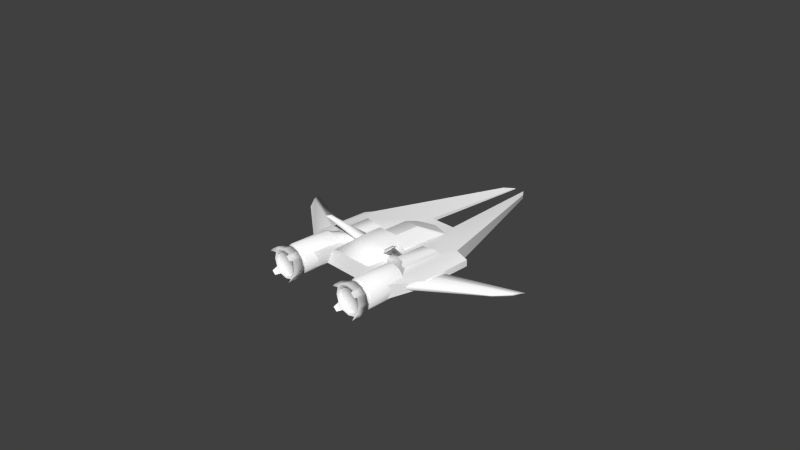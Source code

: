 # Source: fighter_psy_orig.blend  (saved by Blender 2.63.0; exported with 4.5.12 LTS)
import bpy
from mathutils import Matrix  # noqa: F401  (used for matrix-valued properties, if any)

bpy.ops.wm.read_factory_settings(use_empty=True)
scene = bpy.context.scene
scene.name = 'Scene'

# ---- collections
col_collection_1 = bpy.data.collections.new('Collection 1'); scene.collection.children.link(col_collection_1)

# ---- materials (node trees are filled in below, after node groups)
mat_fighter1 = bpy.data.materials.new('fighter1')
mat_fighter1.alpha_threshold = 0.0
mat_fighter1.use_transparent_shadow = False
mat_fighter1.diffuse_color = (1.0, 1.0, 1.0, 1.0)
mat_fighter1.specular_color = (0.0, 0.0, 0.0)
mat_fighter1.roughness = 0.5
mat_fighter1.specular_intensity = 1.0
mat_fighter1.line_color = (0.0, 0.0, 0.0, 1.0)

# ---- material node trees

# ---- world
world_world = bpy.data.worlds.new('World'); scene.world = world_world
world_world.color = (0.05088, 0.05088, 0.05088)
world_world.use_sun_shadow = False
world_world.sun_shadow_jitter_overblur = 0.0
world_world.cycles.sampling_method = 'MANUAL'
world_world.cycles.sample_map_resolution = 256

# ---- cameras
cam_camera = bpy.data.cameras.new('Camera')
cam_camera.clip_end = 100.0
cam_camera.lens = 35.0
cam_camera.sensor_width = 32.0
cam_camera.sensor_height = 18.0
cam_camera.ortho_scale = 7.314
cam_camera.dof.focus_distance = 0.0
cam_camera.dof.aperture_fstop = 128.0

# ---- meshes
me_ship = bpy.data.meshes.new('ship')
me_ship.from_pydata([(0.1381, -0.06548, 0.2506), (-0.001105, -0.3867, 0.08772), (0.3223, -0.3867, 0.08772), (-0.1052, 0.2437, 0.2067), (0.1119, 0.2437, 0.2067), (0.1119, 0.671, 0.2067), (-0.1052, 0.671, 0.2067), (-0.1314, -0.06548, 0.2506), (0.1483, 0.2437, 0.2479), (-0.1415, 0.2437, 0.2479), (-0.001105, -0.3547, 0.05087), (0.2822, -0.3547, 0.05087), (0.3365, 0.2437, 0.05697), (0.2822, 0.2437, 0.05504), (0.1119, 0.2437, 0.2067), (0.1483, 0.2437, 0.2479), (0.2822, 0.2437, 0.05504), (0.3365, 0.2437, 0.05697), (-0.3298, 0.2437, 0.05697), (-0.2755, 0.2437, 0.05504), (-0.2755, -0.3547, 0.05087), (-0.3155, -0.3867, 0.08772), (-0.1415, 0.2437, 0.2479), (-0.1052, 0.2437, 0.2067), (-0.2755, 0.2437, 0.05504), (-0.3298, 0.2437, 0.05697), (-0.2755, -0.3547, 0.009731), (-0.2755, 0.2437, 0.0139), (-0.001105, -0.3547, 0.009731), (0.2822, 0.2437, 0.0139), (0.2822, -0.3547, 0.009731), (-0.1213, 0.2762, 0.1882), (-0.1213, 0.6587, 0.1882), (-0.2594, 0.2762, 0.07363), (-0.2755, 0.2437, 0.05504), (-0.2594, 0.9754, 0.03308), (-0.2755, 1.062, 0.01449), (0.08878, 0.6968, 0.1937), (0.1119, 0.671, 0.2067), (0.2822, 1.062, 0.01449), (0.2365, 1.036, 0.0275), (-0.08204, 0.6968, 0.1937), (0.08878, 0.6968, 0.1937), (-0.2298, 1.036, 0.0275), (-0.001105, 1.123, 0.02339), (-0.001105, 1.149, 0.01038), (0.128, 0.6587, 0.1882), (0.1119, 0.2437, 0.2067), (0.128, 0.2762, 0.1882), (0.2661, 0.9754, 0.03308), (0.2661, 0.2762, 0.07363), (0.2822, 0.2437, 0.05504), (0.2269, 0.1212, 0.1585), (0.2206, -0.02178, 0.1583), (0.2517, 0.1212, 0.1247), (0.2495, -0.06776, 0.1314), (-0.2139, -0.02178, 0.1583), (-0.2202, 0.1212, 0.1585), (-0.2428, -0.06776, 0.1314), (-0.245, 0.1212, 0.1247), (-0.001105, 1.149, 0.01038), (-0.001105, 1.123, 0.02339), (0.6382, -0.1762, 0.4245), (0.6056, -0.1762, 0.4086), (0.5993, -0.2451, 0.4086), (0.636, -0.2673, 0.4244), (-0.6293, -0.2673, 0.4244), (-0.5848, -0.2451, 0.406), (-0.5911, -0.1762, 0.406), (-0.6315, -0.1762, 0.4245), (0.2269, 0.1212, 0.1585), (0.2206, -0.02178, 0.1583), (0.2517, 0.1212, 0.1247), (0.2495, -0.06776, 0.1314), (-0.2139, -0.02178, 0.1583), (-0.2202, 0.1212, 0.1585), (-0.2428, -0.06776, 0.1314), (-0.245, 0.1212, 0.1247), (-0.2594, 0.2762, 0.07363), (-0.1213, 0.2762, 0.1882), (-0.1213, 0.6587, 0.1882), (-0.2594, 0.9754, 0.03308), (-0.08204, 0.6968, 0.1937), (-0.001105, 1.123, 0.02339), (-0.2298, 1.036, 0.0275), (0.2661, 0.9754, 0.03308), (0.128, 0.6587, 0.1882), (0.128, 0.2762, 0.1882), (0.2661, 0.2762, 0.07363), (0.08878, 0.6968, 0.1937), (0.2365, 1.036, 0.0275), (-0.0009064, -0.05682, -0.1124), (0.3714, -0.05682, -0.1124), (0.4193, -0.4234, -0.1308), (-0.0009064, -0.4234, -0.1308), (0.07608, 2.909, -0.02476), (0.1868, 2.765, -0.04532), (0.8067, 0.7017, -0.1308), (0.1979, 1.27, -0.04605), (0.9762, 0.7039, -0.06472), (0.9805, -0.05618, -0.06472), (0.7409, -0.6337, -0.1308), (0.2512, 0.862, -0.06647), (0.4485, -0.6449, -0.1308), (-0.0009064, 1.27, 0.008191), (0.2372, 0.6514, 0.03915), (0.1979, 1.27, 0.008191), (0.8067, 0.7017, 0.0929), (0.1868, 2.765, 0.007464), (0.07608, 2.909, -0.0131), (0.9805, -0.05618, 0.02686), (0.8043, 0.6514, 0.0929), (0.7409, -0.6337, 0.0929), (0.6681, 0.5153, 0.07999), (0.4485, -0.6449, 0.0929), (0.3956, -0.4669, 0.0929), (0.3056, -0.4234, 0.0929), (0.1979, 1.27, 0.008191), (0.1979, 1.27, -0.04605), (-0.0009064, 1.27, -0.04605), (-0.0009064, 1.27, 0.008191), (-0.0009064, -0.4234, 0.0929), (-0.0009064, -0.4234, -0.1308), (0.4193, -0.4234, -0.1308), (0.3056, -0.4234, 0.0929), (0.1868, 2.765, 0.007464), (0.1868, 2.765, -0.04532), (0.07608, 2.909, -0.02476), (0.07608, 2.909, -0.0131), (0.8067, 0.7017, 0.0929), (0.8067, 0.7017, -0.1308), (0.07608, 2.909, -0.0131), (0.07608, 2.909, -0.02476), (0.1979, 1.27, -0.04605), (0.1979, 1.27, 0.008191), (0.9762, 0.7039, 0.02686), (0.9762, 0.7039, -0.06472), (0.8067, 0.7017, -0.1308), (0.8067, 0.7017, 0.0929), (0.9805, -0.05618, 0.02686), (0.9805, -0.05618, -0.06472), (0.9762, 0.7039, -0.06472), (0.9762, 0.7039, 0.02686), (0.7409, -0.6337, 0.0929), (0.7409, -0.6337, -0.1308), (0.4485, -0.6449, 0.0929), (0.4485, -0.6449, -0.1308), (0.7409, -0.6337, -0.1308), (0.7409, -0.6337, 0.0929), (0.3056, -0.4234, 0.0929), (0.4193, -0.4234, -0.1308), (0.4485, -0.6449, -0.1308), (0.4485, -0.6449, 0.0929), (-0.0009064, 1.27, -0.04605), (-0.0009064, 0.862, -0.06647), (-0.0009064, 0.8482, -0.1789), (0.1749, 0.8482, -0.1789), (0.2577, 0.275, -0.1782), (-0.0009064, 0.275, -0.1782), (-0.0009064, 0.8482, -0.1789), (-0.0009064, 0.862, -0.06647), (0.2512, 0.862, -0.06647), (0.1749, 0.8482, -0.1789), (-0.0009064, -0.4234, 0.0929), (0.2772, 0.02321, 0.06476), (0.9762, 0.7039, 0.02686), (0.6681, -0.1014, 0.08648), (0.6681, -0.5986, 0.0929), (0.3956, 0.5153, 0.05416), (0.3956, -0.1014, 0.07592), (0.6417, 0.4729, 0.1263), (0.4168, 0.4729, 0.1005), (0.4181, -0.03938, 0.1165), (0.6417, -0.1308, 0.1328), (0.6417, 0.4729, 0.1263), (0.6681, 0.5153, 0.07999), (0.3956, 0.5153, 0.05416), (0.4168, 0.4729, 0.1005), (-0.4211, -0.4234, -0.1308), (-0.3732, -0.05682, -0.1124), (-0.8086, 0.7017, -0.1308), (-0.1886, 2.765, -0.04532), (-0.0779, 2.909, -0.02476), (-0.1997, 1.27, -0.04605), (-0.9823, -0.05618, -0.06472), (-0.978, 0.7039, -0.06472), (-0.7427, -0.6337, -0.1308), (-0.2531, 0.862, -0.06647), (-0.4503, -0.6449, -0.1308), (-0.1997, 1.27, 0.008191), (-0.2391, 0.6514, 0.03915), (-0.0779, 2.909, -0.0131), (-0.1886, 2.765, 0.007464), (-0.8086, 0.7017, 0.0929), (-0.7427, -0.6337, 0.0929), (-0.8061, 0.6514, 0.0929), (-0.9823, -0.05618, 0.02686), (-0.6699, 0.5153, 0.07999), (-0.3074, -0.4234, 0.0929), (-0.3974, -0.4669, 0.0929), (-0.4503, -0.6449, 0.0929), (-0.1997, 1.27, -0.04605), (-0.1997, 1.27, 0.008191), (-0.4211, -0.4234, -0.1308), (-0.3074, -0.4234, 0.0929), (-0.0779, 2.909, -0.02476), (-0.1886, 2.765, -0.04532), (-0.1886, 2.765, 0.007464), (-0.0779, 2.909, -0.0131), (-0.8086, 0.7017, -0.1308), (-0.8086, 0.7017, 0.0929), (-0.1997, 1.27, -0.04605), (-0.0779, 2.909, -0.02476), (-0.0779, 2.909, -0.0131), (-0.1997, 1.27, 0.008191), (-0.8086, 0.7017, -0.1308), (-0.978, 0.7039, -0.06472), (-0.978, 0.7039, 0.02686), (-0.8086, 0.7017, 0.0929), (-0.978, 0.7039, -0.06472), (-0.9823, -0.05618, -0.06472), (-0.9823, -0.05618, 0.02686), (-0.978, 0.7039, 0.02686), (-0.7427, -0.6337, -0.1308), (-0.7427, -0.6337, 0.0929), (-0.7427, -0.6337, -0.1308), (-0.4503, -0.6449, -0.1308), (-0.4503, -0.6449, 0.0929), (-0.7427, -0.6337, 0.0929), (-0.4503, -0.6449, -0.1308), (-0.4211, -0.4234, -0.1308), (-0.3074, -0.4234, 0.0929), (-0.4503, -0.6449, 0.0929), (-0.2595, 0.275, -0.1782), (-0.1767, 0.8482, -0.1789), (-0.2531, 0.862, -0.06647), (-0.1767, 0.8482, -0.1789), (-0.279, 0.02321, 0.06476), (-0.978, 0.7039, 0.02686), (-0.6699, -0.5986, 0.0929), (-0.6699, -0.1014, 0.08648), (-0.3974, 0.5153, 0.05416), (-0.3974, -0.1014, 0.07592), (-0.4199, -0.03938, 0.1165), (-0.4187, 0.4729, 0.1005), (-0.6436, 0.4729, 0.1263), (-0.6436, -0.1308, 0.1328), (-0.3974, 0.5153, 0.05416), (-0.6699, 0.5153, 0.07999), (-0.6436, 0.4729, 0.1263), (-0.4187, 0.4729, 0.1005), (1.965, 0.6532, -0.02311), (1.885, 0.521, -0.03484), (0.8075, 0.02662, -0.06501), (0.8473, 0.2484, -0.03014), (1.722, 0.3241, -0.02796), (0.734, -0.3831, -0.04456), (0.8075, 0.02662, 0.02591), (1.885, 0.521, -0.00425), (1.965, 0.6532, -0.01598), (0.8473, 0.2484, -0.008955), (0.734, -0.3831, 0.005465), (1.722, 0.3241, -0.01113), (-0.8093, 0.02662, -0.06501), (-1.887, 0.521, -0.03484), (-1.966, 0.6532, -0.02311), (-0.8491, 0.2484, -0.03014), (-0.7358, -0.3831, -0.04456), (-1.724, 0.3241, -0.02796), (-1.966, 0.6532, -0.01598), (-1.887, 0.521, -0.00425), (-0.8093, 0.02662, 0.02591), (-0.8491, 0.2484, -0.008955), (-1.724, 0.3241, -0.01113), (-0.7358, -0.3831, 0.005465), (0.2852, 0.163, -0.107), (0.2853, 0.09788, -0.1212), (0.2853, 0.09788, -0.01494), (0.7188, -0.7647, -0.1985), (0.6149, -0.7647, -0.2263), (0.6149, -0.2288, -0.2263), (0.7188, -0.2288, -0.1985), (0.702, -0.9186, -0.1693), (0.6149, -0.9186, -0.01845), (0.6149, -0.9186, -0.1927), (0.2851, 0.2107, -0.06808), (0.7949, -0.7647, -0.1224), (0.7949, -0.2288, -0.1224), (0.7658, -0.9186, -0.1056), (0.2307, 0.2281, -0.01494), (0.8228, -0.7647, -0.01845), (0.8228, -0.2288, -0.01845), (0.7891, -0.9186, -0.01845), (0.2307, 0.2107, 0.03821), (0.7949, -0.7647, 0.08548), (0.7949, -0.2288, 0.08548), (0.7658, -0.9186, 0.06866), (0.2308, 0.163, 0.07711), (0.7188, -0.7647, 0.1616), (0.7188, -0.2288, 0.1616), (0.702, -0.9186, 0.1324), (0.2308, 0.09788, 0.09135), (0.6149, -0.7647, 0.1894), (0.6149, -0.2288, 0.1894), (0.6149, -0.9186, 0.1558), (0.2309, 0.03276, 0.07711), (0.511, -0.7647, 0.1616), (0.511, -0.2288, 0.1616), (0.5278, -0.9186, 0.1324), (0.231, -0.01491, 0.03821), (0.4349, -0.7647, 0.08548), (0.4349, -0.2288, 0.08548), (0.464, -0.9186, 0.06866), (0.231, -0.03236, -0.01494), (0.407, -0.7647, -0.01845), (0.407, -0.2288, -0.01845), (0.4407, -0.9186, -0.01845), (0.2854, -0.01491, -0.06808), (0.4349, -0.7647, -0.1224), (0.4349, -0.2288, -0.1224), (0.464, -0.9186, -0.1056), (0.2854, 0.03276, -0.107), (0.511, -0.7647, -0.1985), (0.511, -0.2288, -0.1985), (0.5278, -0.9186, -0.1693), (0.6149, -0.7647, -0.2263), (0.6149, -0.2288, -0.2263), (0.5592, -0.007268, -0.1582), (0.7188, -0.2288, -0.1985), (0.6149, -0.2288, -0.2263), (0.4959, -0.05729, -0.1798), (0.6056, 0.02935, -0.09915), (0.7949, -0.2288, -0.1224), (0.6225, 0.04275, -0.01845), (0.8228, -0.2288, -0.01845), (0.6056, 0.02935, 0.06226), (0.7949, -0.2288, 0.08548), (0.5592, -0.007268, 0.1213), (0.7188, -0.2288, 0.1616), (0.4959, -0.05729, 0.143), (0.6149, -0.2288, 0.1894), (0.4325, -0.1073, 0.1213), (0.511, -0.2288, 0.1616), (0.3862, -0.1439, 0.06226), (0.4349, -0.2288, 0.08548), (0.3148, -0.1573, -0.01845), (0.407, -0.2288, -0.01845), (0.3862, -0.1439, -0.09915), (0.4349, -0.2288, -0.1224), (0.4325, -0.1073, -0.1582), (0.511, -0.2288, -0.1985), (0.7188, -0.9561, -0.1985), (0.6149, -0.9561, -0.2263), (0.6149, -0.8308, -0.2263), (0.7188, -0.8308, -0.1985), (0.8063, -1.022, -0.1628), (0.7593, -1.022, -0.2099), (0.7593, -0.9368, -0.2099), (0.8063, -0.9368, -0.1628), (0.8228, -0.9561, -0.01845), (0.7949, -0.9561, -0.1224), (0.7949, -0.8308, -0.1224), (0.8228, -0.8308, -0.01845), (0.7949, -0.9561, 0.08548), (0.7949, -0.8308, 0.08548), (0.7593, -1.022, 0.173), (0.8063, -1.022, 0.1259), (0.8063, -0.9368, 0.1259), (0.7593, -0.9368, 0.173), (0.6149, -0.9561, 0.1894), (0.7188, -0.9561, 0.1616), (0.7188, -0.8308, 0.1616), (0.6149, -0.8308, 0.1894), (0.511, -0.9561, 0.1616), (0.511, -0.8308, 0.1616), (0.4235, -1.022, 0.1259), (0.4705, -1.022, 0.173), (0.4705, -0.9368, 0.173), (0.4235, -0.9368, 0.1259), (0.407, -0.9561, -0.01845), (0.4349, -0.9561, 0.08548), (0.4349, -0.8308, 0.08548), (0.407, -0.8308, -0.01845), (0.4349, -0.9561, -0.1224), (0.4349, -0.8308, -0.1224), (0.4705, -1.022, -0.2099), (0.4235, -1.022, -0.1628), (0.4235, -0.9368, -0.1628), (0.4705, -0.9368, -0.2099), (0.6149, -0.9561, -0.2263), (0.511, -0.9561, -0.1985), (0.511, -0.8308, -0.1985), (0.6149, -0.8308, -0.2263), (0.7046, -0.8308, -0.1738), (0.6149, -0.8308, -0.1978), (0.6149, -0.7647, -0.1978), (0.7046, -0.7647, -0.1738), (0.7702, -0.8308, -0.1081), (0.7702, -0.7647, -0.1081), (0.7943, -0.8308, -0.01845), (0.7943, -0.7647, -0.01845), (0.7702, -0.8308, 0.07124), (0.7702, -0.7647, 0.07124), (0.7046, -0.8308, 0.1369), (0.7046, -0.7647, 0.1369), (0.6149, -0.8308, 0.1609), (0.6149, -0.7647, 0.1609), (0.5252, -0.8308, 0.1369), (0.5252, -0.7647, 0.1369), (0.4596, -0.8308, 0.07124), (0.4596, -0.7647, 0.07124), (0.4355, -0.8308, -0.01845), (0.4355, -0.7647, -0.01845), (0.4596, -0.8308, -0.1081), (0.4596, -0.7647, -0.1081), (0.5252, -0.8308, -0.1738), (0.5252, -0.7647, -0.1738), (0.6149, -0.8308, -0.1978), (0.6149, -0.7647, -0.1978), (0.8063, -1.022, -0.1628), (0.7949, -0.9561, -0.1224), (0.7188, -0.9561, -0.1985), (0.7593, -1.022, -0.2099), (0.7593, -1.022, 0.173), (0.7188, -0.9561, 0.1616), (0.7949, -0.9561, 0.08548), (0.8063, -1.022, 0.1259), (0.4235, -1.022, 0.1259), (0.4349, -0.9561, 0.08548), (0.511, -0.9561, 0.1616), (0.4705, -1.022, 0.173), (0.4705, -1.022, -0.2099), (0.511, -0.9561, -0.1985), (0.4349, -0.9561, -0.1224), (0.4235, -1.022, -0.1628), (0.6149, -0.9561, -0.1927), (0.6149, -0.9561, -0.2263), (0.702, -0.9561, -0.1693), (0.7658, -0.9561, -0.1056), (0.8228, -0.9561, -0.01845), (0.7891, -0.9561, -0.01845), (0.7658, -0.9561, 0.06866), (0.702, -0.9561, 0.1324), (0.6149, -0.9561, 0.1894), (0.6149, -0.9561, 0.1558), (0.5278, -0.9561, 0.1324), (0.464, -0.9561, 0.06866), (0.407, -0.9561, -0.01845), (0.4407, -0.9561, -0.01845), (0.464, -0.9561, -0.1056), (0.5278, -0.9561, -0.1693), (-0.2871, 0.09788, -0.01494), (-0.2871, 0.09788, -0.1212), (-0.287, 0.163, -0.107), (-0.6167, -0.2288, -0.2263), (-0.6167, -0.7647, -0.2263), (-0.7206, -0.7647, -0.1985), (-0.7206, -0.2288, -0.1985), (-0.6167, -0.9186, -0.1927), (-0.6167, -0.9186, -0.01845), (-0.7038, -0.9186, -0.1693), (-0.2869, 0.2107, -0.06808), (-0.7967, -0.7647, -0.1224), (-0.7967, -0.2288, -0.1224), (-0.7676, -0.9186, -0.1056), (-0.2325, 0.2281, -0.01494), (-0.8246, -0.7647, -0.01845), (-0.8246, -0.2288, -0.01845), (-0.7909, -0.9186, -0.01845), (-0.2325, 0.2107, 0.03821), (-0.7967, -0.7647, 0.08548), (-0.7967, -0.2288, 0.08548), (-0.7676, -0.9186, 0.06866), (-0.2326, 0.163, 0.07711), (-0.7206, -0.7647, 0.1616), (-0.7206, -0.2288, 0.1616), (-0.7038, -0.9186, 0.1324), (-0.2327, 0.09788, 0.09135), (-0.6167, -0.7647, 0.1894), (-0.6167, -0.2288, 0.1894), (-0.6167, -0.9186, 0.1558), (-0.2327, 0.03276, 0.07711), (-0.5128, -0.7647, 0.1616), (-0.5128, -0.2288, 0.1616), (-0.5296, -0.9186, 0.1324), (-0.2328, -0.01491, 0.03821), (-0.4367, -0.7647, 0.08548), (-0.4367, -0.2288, 0.08548), (-0.4658, -0.9186, 0.06866), (-0.2328, -0.03236, -0.01494), (-0.4089, -0.7647, -0.01845), (-0.4089, -0.2288, -0.01845), (-0.4425, -0.9186, -0.01845), (-0.2872, -0.01491, -0.06808), (-0.4367, -0.7647, -0.1224), (-0.4367, -0.2288, -0.1224), (-0.4658, -0.9186, -0.1056), (-0.2872, 0.03276, -0.107), (-0.5128, -0.7647, -0.1985), (-0.5128, -0.2288, -0.1985), (-0.5296, -0.9186, -0.1693), (-0.6167, -0.7647, -0.2263), (-0.6167, -0.2288, -0.2263), (-0.6167, -0.2288, -0.2263), (-0.7206, -0.2288, -0.1985), (-0.561, -0.007268, -0.1582), (-0.4977, -0.05729, -0.1798), (-0.7967, -0.2288, -0.1224), (-0.6074, 0.02935, -0.09915), (-0.8246, -0.2288, -0.01845), (-0.6244, 0.04275, -0.01845), (-0.7967, -0.2288, 0.08548), (-0.6074, 0.02935, 0.06226), (-0.7206, -0.2288, 0.1616), (-0.561, -0.007268, 0.1213), (-0.6167, -0.2288, 0.1894), (-0.4977, -0.05729, 0.143), (-0.5128, -0.2288, 0.1616), (-0.4344, -0.1073, 0.1213), (-0.4367, -0.2288, 0.08548), (-0.388, -0.1439, 0.06226), (-0.4089, -0.2288, -0.01845), (-0.3166, -0.1573, -0.01845), (-0.4367, -0.2288, -0.1224), (-0.388, -0.1439, -0.09915), (-0.5128, -0.2288, -0.1985), (-0.4344, -0.1073, -0.1582), (-0.6167, -0.8308, -0.2263), (-0.6167, -0.9561, -0.2263), (-0.7206, -0.9561, -0.1985), (-0.7206, -0.8308, -0.1985), (-0.7611, -0.9368, -0.2099), (-0.7611, -1.022, -0.2099), (-0.8082, -1.022, -0.1628), (-0.8082, -0.9368, -0.1628), (-0.7967, -0.8308, -0.1224), (-0.7967, -0.9561, -0.1224), (-0.8246, -0.9561, -0.01845), (-0.8246, -0.8308, -0.01845), (-0.7967, -0.9561, 0.08548), (-0.7967, -0.8308, 0.08548), (-0.8082, -0.9368, 0.1259), (-0.8082, -1.022, 0.1259), (-0.7611, -1.022, 0.173), (-0.7611, -0.9368, 0.173), (-0.7206, -0.8308, 0.1616), (-0.7206, -0.9561, 0.1616), (-0.6167, -0.9561, 0.1894), (-0.6167, -0.8308, 0.1894), (-0.5128, -0.9561, 0.1616), (-0.5128, -0.8308, 0.1616), (-0.4723, -0.9368, 0.173), (-0.4723, -1.022, 0.173), (-0.4253, -1.022, 0.1259), (-0.4253, -0.9368, 0.1259), (-0.4367, -0.8308, 0.08548), (-0.4367, -0.9561, 0.08548), (-0.4089, -0.9561, -0.01845), (-0.4089, -0.8308, -0.01845), (-0.4367, -0.9561, -0.1224), (-0.4367, -0.8308, -0.1224), (-0.4253, -0.9368, -0.1628), (-0.4253, -1.022, -0.1628), (-0.4723, -1.022, -0.2099), (-0.4723, -0.9368, -0.2099), (-0.5128, -0.8308, -0.1985), (-0.5128, -0.9561, -0.1985), (-0.6167, -0.9561, -0.2263), (-0.6167, -0.8308, -0.2263), (-0.6167, -0.7647, -0.1978), (-0.6167, -0.8308, -0.1978), (-0.7064, -0.8308, -0.1738), (-0.7064, -0.7647, -0.1738), (-0.7721, -0.8308, -0.1081), (-0.7721, -0.7647, -0.1081), (-0.7961, -0.8308, -0.01845), (-0.7961, -0.7647, -0.01845), (-0.7721, -0.8308, 0.07124), (-0.7721, -0.7647, 0.07124), (-0.7064, -0.8308, 0.1369), (-0.7064, -0.7647, 0.1369), (-0.6167, -0.8308, 0.1609), (-0.6167, -0.7647, 0.1609), (-0.527, -0.8308, 0.1369), (-0.527, -0.7647, 0.1369), (-0.4614, -0.8308, 0.07124), (-0.4614, -0.7647, 0.07124), (-0.4373, -0.8308, -0.01845), (-0.4373, -0.7647, -0.01845), (-0.4614, -0.8308, -0.1081), (-0.4614, -0.7647, -0.1081), (-0.527, -0.8308, -0.1738), (-0.527, -0.7647, -0.1738), (-0.6167, -0.8308, -0.1978), (-0.6167, -0.7647, -0.1978), (-0.7206, -0.9561, -0.1985), (-0.7967, -0.9561, -0.1224), (-0.8082, -1.022, -0.1628), (-0.7611, -1.022, -0.2099), (-0.7967, -0.9561, 0.08548), (-0.7206, -0.9561, 0.1616), (-0.7611, -1.022, 0.173), (-0.8082, -1.022, 0.1259), (-0.5128, -0.9561, 0.1616), (-0.4367, -0.9561, 0.08548), (-0.4253, -1.022, 0.1259), (-0.4723, -1.022, 0.173), (-0.4367, -0.9561, -0.1224), (-0.5128, -0.9561, -0.1985), (-0.4723, -1.022, -0.2099), (-0.4253, -1.022, -0.1628), (-0.6167, -0.9561, -0.2263), (-0.6167, -0.9561, -0.1927), (-0.7038, -0.9561, -0.1693), (-0.7676, -0.9561, -0.1056), (-0.8246, -0.9561, -0.01845), (-0.7909, -0.9561, -0.01845), (-0.7676, -0.9561, 0.06866), (-0.7038, -0.9561, 0.1324), (-0.6167, -0.9561, 0.1894), (-0.6167, -0.9561, 0.1558), (-0.5296, -0.9561, 0.1324), (-0.4658, -0.9561, 0.06866), (-0.4089, -0.9561, -0.01845), (-0.4425, -0.9561, -0.01845), (-0.4658, -0.9561, -0.1056), (-0.5296, -0.9561, -0.1693)], [], [(0, 1, 2), (3, 4, 5), (6, 3, 5), (7, 0, 8), (9, 7, 8), (1, 10, 11), (2, 1, 11), (12, 13, 14), (15, 12, 14), (2, 11, 16), (17, 2, 16), (18, 19, 20), (21, 18, 20), (22, 23, 24), (25, 22, 24), (15, 14, 23), (22, 15, 23), (26, 20, 19), (27, 26, 19), (28, 10, 20), (26, 28, 20), (29, 16, 11), (30, 29, 11), (31, 3, 6), (32, 31, 6), (33, 34, 3), (31, 33, 3), (35, 36, 34), (33, 35, 34), (32, 6, 36), (35, 32, 36), (37, 38, 39), (40, 37, 39), (41, 6, 5), (42, 41, 5), (43, 36, 6), (41, 43, 6), (44, 45, 36), (43, 44, 36), (46, 38, 47), (48, 46, 47), (49, 39, 38), (46, 49, 38), (50, 51, 39), (49, 50, 39), (48, 47, 51), (50, 48, 51), (8, 0, 52), (52, 0, 53), (54, 17, 8), (52, 54, 8), (55, 2, 17), (54, 55, 17), (53, 0, 2), (55, 53, 2), (56, 7, 9), (57, 56, 9), (58, 21, 7), (56, 58, 7), (59, 18, 21), (58, 59, 21), (57, 9, 18), (59, 57, 18), (7, 21, 1), (0, 7, 1), (21, 20, 10), (1, 21, 10), (30, 11, 10), (28, 30, 10), (40, 39, 60), (61, 40, 60), (62, 63, 64), (65, 62, 64), (66, 67, 68), (69, 66, 68), (63, 70, 71), (64, 63, 71), (62, 72, 70), (63, 62, 70), (65, 73, 72), (62, 65, 72), (64, 71, 73), (65, 64, 73), (67, 74, 75), (68, 67, 75), (66, 76, 74), (67, 66, 74), (69, 77, 76), (66, 69, 76), (68, 75, 77), (69, 68, 77), (78, 79, 80), (81, 78, 80), (82, 83, 84), (85, 86, 87), (88, 85, 87), (89, 90, 83), (82, 89, 83), (91, 92, 93), (94, 91, 93), (95, 96, 97), (98, 95, 97), (97, 99, 100), (101, 97, 100), (97, 102, 98), (93, 101, 103), (104, 105, 106), (107, 108, 109), (106, 107, 109), (110, 111, 112), (107, 113, 111), (114, 115, 116), (117, 118, 119), (120, 117, 119), (121, 122, 123), (124, 121, 123), (125, 126, 127), (128, 125, 127), (129, 130, 126), (125, 129, 126), (131, 132, 133), (134, 131, 133), (135, 136, 137), (138, 135, 137), (139, 140, 141), (142, 139, 141), (143, 144, 140), (139, 143, 140), (145, 146, 147), (148, 145, 147), (149, 150, 151), (152, 149, 151), (153, 98, 102), (154, 153, 102), (101, 92, 102), (97, 101, 102), (155, 156, 157), (158, 155, 157), (101, 93, 92), (156, 102, 92), (157, 156, 92), (159, 160, 161), (162, 159, 161), (157, 92, 91), (158, 157, 91), (163, 164, 105), (104, 163, 105), (165, 107, 111), (110, 165, 111), (112, 166, 167), (106, 168, 113), (107, 106, 113), (114, 112, 167), (166, 169, 115), (167, 166, 115), (114, 167, 115), (106, 105, 168), (169, 164, 116), (115, 169, 116), (163, 116, 164), (111, 113, 166), (112, 111, 166), (170, 171, 172), (173, 170, 172), (168, 105, 164), (169, 168, 164), (171, 168, 169), (172, 171, 169), (174, 175, 176), (177, 174, 176), (173, 166, 113), (170, 173, 113), (172, 169, 166), (178, 179, 91), (178, 91, 94), (180, 181, 182), (180, 182, 183), (184, 185, 180), (184, 180, 186), (183, 187, 180), (188, 186, 178), (189, 190, 104), (191, 192, 193), (191, 193, 189), (194, 195, 196), (195, 197, 193), (198, 199, 200), (119, 201, 202), (119, 202, 120), (203, 122, 121), (203, 121, 204), (205, 206, 207), (205, 207, 208), (206, 209, 210), (206, 210, 207), (211, 212, 213), (211, 213, 214), (215, 216, 217), (215, 217, 218), (219, 220, 221), (219, 221, 222), (220, 223, 224), (220, 224, 221), (225, 226, 227), (225, 227, 228), (229, 230, 231), (229, 231, 232), (187, 183, 153), (187, 153, 154), (187, 179, 186), (187, 186, 180), (233, 234, 155), (233, 155, 158), (179, 178, 186), (179, 187, 234), (179, 234, 233), (235, 160, 159), (235, 159, 236), (91, 179, 233), (91, 233, 158), (190, 237, 163), (190, 163, 104), (195, 193, 238), (195, 238, 196), (239, 240, 194), (197, 241, 189), (197, 189, 193), (239, 194, 200), (199, 242, 240), (199, 240, 239), (199, 239, 200), (241, 190, 189), (198, 237, 242), (198, 242, 199), (237, 198, 163), (240, 197, 195), (240, 195, 194), (243, 244, 245), (243, 245, 246), (237, 190, 241), (237, 241, 242), (242, 241, 244), (242, 244, 243), (247, 248, 249), (247, 249, 250), (197, 240, 246), (197, 246, 245), (240, 242, 243), (251, 252, 253), (254, 251, 253), (252, 255, 256), (253, 252, 256), (257, 258, 259), (260, 257, 259), (261, 262, 258), (257, 261, 258), (258, 252, 251), (259, 258, 251), (259, 251, 254), (260, 259, 254), (262, 255, 252), (258, 262, 252), (261, 256, 255), (262, 261, 255), (263, 264, 265), (263, 265, 266), (267, 268, 264), (267, 264, 263), (269, 270, 271), (269, 271, 272), (270, 273, 274), (270, 274, 271), (265, 264, 270), (265, 270, 269), (266, 265, 269), (266, 269, 272), (264, 268, 273), (264, 273, 270), (268, 267, 274), (268, 274, 273), (275, 276, 277), (278, 279, 280), (281, 278, 280), (282, 283, 284), (285, 275, 277), (286, 278, 281), (287, 286, 281), (288, 283, 282), (289, 285, 277), (290, 286, 287), (291, 290, 287), (292, 283, 288), (293, 289, 277), (294, 290, 291), (295, 294, 291), (296, 283, 292), (297, 293, 277), (298, 294, 295), (299, 298, 295), (300, 283, 296), (301, 297, 277), (302, 298, 299), (303, 302, 299), (304, 283, 300), (305, 301, 277), (306, 302, 303), (307, 306, 303), (308, 283, 304), (309, 305, 277), (310, 306, 307), (311, 310, 307), (312, 283, 308), (313, 309, 277), (314, 310, 311), (315, 314, 311), (316, 283, 312), (317, 313, 277), (318, 314, 315), (319, 318, 315), (320, 283, 316), (321, 317, 277), (322, 318, 319), (323, 322, 319), (324, 283, 320), (276, 321, 277), (325, 322, 323), (326, 325, 323), (284, 283, 324), (327, 328, 329), (330, 327, 329), (331, 332, 328), (327, 331, 328), (333, 334, 332), (331, 333, 332), (335, 336, 334), (333, 335, 334), (337, 338, 336), (335, 337, 336), (339, 340, 338), (337, 339, 338), (341, 342, 340), (339, 341, 340), (343, 344, 342), (341, 343, 342), (345, 346, 344), (343, 345, 344), (347, 348, 346), (345, 347, 346), (349, 350, 348), (347, 349, 348), (330, 329, 350), (349, 330, 350), (275, 327, 330), (276, 275, 330), (285, 331, 327), (275, 285, 327), (289, 333, 331), (285, 289, 331), (293, 335, 333), (289, 293, 333), (297, 337, 335), (293, 297, 335), (301, 339, 337), (297, 301, 337), (305, 341, 339), (301, 305, 339), (309, 343, 341), (305, 309, 341), (313, 345, 343), (309, 313, 343), (317, 347, 345), (313, 317, 345), (321, 349, 347), (317, 321, 347), (276, 330, 349), (321, 276, 349), (351, 352, 353), (354, 351, 353), (355, 356, 357), (358, 355, 357), (359, 360, 361), (362, 359, 361), (363, 359, 362), (364, 363, 362), (365, 366, 367), (368, 365, 367), (369, 370, 371), (372, 369, 371), (373, 369, 372), (374, 373, 372), (375, 376, 377), (378, 375, 377), (379, 380, 381), (382, 379, 381), (383, 379, 382), (384, 383, 382), (385, 386, 387), (388, 385, 387), (389, 390, 391), (392, 389, 391), (393, 394, 395), (396, 393, 395), (397, 393, 396), (398, 397, 396), (399, 397, 398), (400, 399, 398), (401, 399, 400), (402, 401, 400), (403, 401, 402), (404, 403, 402), (405, 403, 404), (406, 405, 404), (407, 405, 406), (408, 407, 406), (409, 407, 408), (410, 409, 408), (411, 409, 410), (412, 411, 410), (413, 411, 412), (414, 413, 412), (415, 413, 414), (416, 415, 414), (417, 415, 416), (418, 417, 416), (393, 354, 353), (394, 393, 353), (395, 279, 278), (396, 395, 278), (397, 361, 354), (393, 397, 354), (396, 278, 286), (398, 396, 286), (399, 362, 361), (397, 399, 361), (398, 286, 290), (400, 398, 290), (401, 364, 362), (399, 401, 362), (400, 290, 294), (402, 400, 294), (403, 371, 364), (401, 403, 364), (402, 294, 298), (404, 402, 298), (405, 372, 371), (403, 405, 371), (404, 298, 302), (406, 404, 302), (407, 374, 372), (405, 407, 372), (406, 302, 306), (408, 406, 306), (409, 381, 374), (407, 409, 374), (408, 306, 310), (410, 408, 310), (411, 382, 381), (409, 411, 381), (410, 310, 314), (412, 410, 314), (413, 384, 382), (411, 413, 382), (412, 314, 318), (414, 412, 318), (415, 391, 384), (413, 415, 384), (414, 318, 322), (416, 414, 322), (417, 392, 391), (415, 417, 391), (416, 322, 325), (418, 416, 325), (356, 351, 354), (357, 356, 354), (419, 420, 421), (422, 419, 421), (358, 361, 360), (355, 358, 360), (357, 354, 361), (358, 357, 361), (366, 363, 364), (367, 366, 364), (423, 424, 425), (426, 423, 425), (368, 371, 370), (365, 368, 370), (367, 364, 371), (368, 367, 371), (376, 373, 374), (377, 376, 374), (427, 428, 429), (430, 427, 429), (378, 381, 380), (375, 378, 380), (377, 374, 381), (378, 377, 381), (386, 383, 384), (387, 386, 384), (431, 432, 433), (434, 431, 433), (388, 391, 390), (385, 388, 390), (387, 384, 391), (388, 387, 391), (435, 436, 421), (437, 435, 421), (437, 421, 420), (438, 437, 420), (438, 420, 439), (440, 438, 439), (440, 439, 425), (441, 440, 425), (441, 425, 424), (442, 441, 424), (442, 424, 443), (444, 442, 443), (444, 443, 429), (445, 444, 429), (445, 429, 428), (446, 445, 428), (446, 428, 447), (448, 446, 447), (448, 447, 433), (449, 448, 433), (449, 433, 432), (450, 449, 432), (450, 432, 436), (435, 450, 436), (284, 435, 437), (282, 284, 437), (282, 437, 438), (288, 282, 438), (288, 438, 440), (292, 288, 440), (292, 440, 441), (296, 292, 441), (296, 441, 442), (300, 296, 442), (300, 442, 444), (304, 300, 444), (304, 444, 445), (308, 304, 445), (308, 445, 446), (312, 308, 446), (312, 446, 448), (316, 312, 448), (316, 448, 449), (320, 316, 449), (320, 449, 450), (324, 320, 450), (324, 450, 435), (284, 324, 435), (451, 452, 453), (454, 455, 456), (454, 456, 457), (458, 459, 460), (451, 453, 461), (457, 456, 462), (457, 462, 463), (460, 459, 464), (451, 461, 465), (463, 462, 466), (463, 466, 467), (464, 459, 468), (451, 465, 469), (467, 466, 470), (467, 470, 471), (468, 459, 472), (451, 469, 473), (471, 470, 474), (471, 474, 475), (472, 459, 476), (451, 473, 477), (475, 474, 478), (475, 478, 479), (476, 459, 480), (451, 477, 481), (479, 478, 482), (479, 482, 483), (480, 459, 484), (451, 481, 485), (483, 482, 486), (483, 486, 487), (484, 459, 488), (451, 485, 489), (487, 486, 490), (487, 490, 491), (488, 459, 492), (451, 489, 493), (491, 490, 494), (491, 494, 495), (492, 459, 496), (451, 493, 497), (495, 494, 498), (495, 498, 499), (496, 459, 500), (451, 497, 452), (499, 498, 501), (499, 501, 502), (500, 459, 458), (503, 504, 505), (503, 505, 506), (504, 507, 508), (504, 508, 505), (507, 509, 510), (507, 510, 508), (509, 511, 512), (509, 512, 510), (511, 513, 514), (511, 514, 512), (513, 515, 516), (513, 516, 514), (515, 517, 518), (515, 518, 516), (517, 519, 520), (517, 520, 518), (519, 521, 522), (519, 522, 520), (521, 523, 524), (521, 524, 522), (523, 525, 526), (523, 526, 524), (525, 503, 506), (525, 506, 526), (506, 505, 453), (506, 453, 452), (505, 508, 461), (505, 461, 453), (508, 510, 465), (508, 465, 461), (510, 512, 469), (510, 469, 465), (512, 514, 473), (512, 473, 469), (514, 516, 477), (514, 477, 473), (516, 518, 481), (516, 481, 477), (518, 520, 485), (518, 485, 481), (520, 522, 489), (520, 489, 485), (522, 524, 493), (522, 493, 489), (524, 526, 497), (524, 497, 493), (526, 506, 452), (526, 452, 497), (527, 528, 529), (527, 529, 530), (531, 532, 533), (531, 533, 534), (535, 536, 537), (535, 537, 538), (538, 537, 539), (538, 539, 540), (541, 542, 543), (541, 543, 544), (545, 546, 547), (545, 547, 548), (548, 547, 549), (548, 549, 550), (551, 552, 553), (551, 553, 554), (555, 556, 557), (555, 557, 558), (558, 557, 559), (558, 559, 560), (561, 562, 563), (561, 563, 564), (565, 566, 567), (565, 567, 568), (569, 570, 571), (569, 571, 572), (572, 571, 573), (572, 573, 574), (574, 573, 575), (574, 575, 576), (576, 575, 577), (576, 577, 578), (578, 577, 579), (578, 579, 580), (580, 579, 581), (580, 581, 582), (582, 581, 583), (582, 583, 584), (584, 583, 585), (584, 585, 586), (586, 585, 587), (586, 587, 588), (588, 587, 589), (588, 589, 590), (590, 589, 591), (590, 591, 592), (592, 591, 593), (592, 593, 594), (527, 530, 571), (527, 571, 570), (456, 455, 569), (456, 569, 572), (530, 535, 573), (530, 573, 571), (462, 456, 572), (462, 572, 574), (535, 538, 575), (535, 575, 573), (466, 462, 574), (466, 574, 576), (538, 540, 577), (538, 577, 575), (470, 466, 576), (470, 576, 578), (540, 545, 579), (540, 579, 577), (474, 470, 578), (474, 578, 580), (545, 548, 581), (545, 581, 579), (478, 474, 580), (478, 580, 582), (548, 550, 583), (548, 583, 581), (482, 478, 582), (482, 582, 584), (550, 555, 585), (550, 585, 583), (486, 482, 584), (486, 584, 586), (555, 558, 587), (555, 587, 585), (490, 486, 586), (490, 586, 588), (558, 560, 589), (558, 589, 587), (494, 490, 588), (494, 588, 590), (560, 565, 591), (560, 591, 589), (498, 494, 590), (498, 590, 592), (565, 568, 593), (565, 593, 591), (501, 498, 592), (501, 592, 594), (530, 529, 532), (530, 532, 531), (595, 596, 597), (595, 597, 598), (536, 535, 534), (536, 534, 533), (535, 530, 531), (535, 531, 534), (540, 539, 542), (540, 542, 541), (599, 600, 601), (599, 601, 602), (546, 545, 544), (546, 544, 543), (545, 540, 541), (545, 541, 544), (550, 549, 552), (550, 552, 551), (603, 604, 605), (603, 605, 606), (556, 555, 554), (556, 554, 553), (555, 550, 551), (555, 551, 554), (560, 559, 562), (560, 562, 561), (607, 608, 609), (607, 609, 610), (566, 565, 564), (566, 564, 563), (565, 560, 561), (565, 561, 564), (595, 611, 612), (595, 612, 613), (596, 595, 613), (596, 613, 614), (615, 596, 614), (615, 614, 616), (599, 615, 616), (599, 616, 617), (600, 599, 617), (600, 617, 618), (619, 600, 618), (619, 618, 620), (603, 619, 620), (603, 620, 621), (604, 603, 621), (604, 621, 622), (623, 604, 622), (623, 622, 624), (607, 623, 624), (607, 624, 625), (608, 607, 625), (608, 625, 626), (611, 608, 626), (611, 626, 612), (613, 612, 458), (613, 458, 460), (614, 613, 460), (614, 460, 464), (616, 614, 464), (616, 464, 468), (617, 616, 468), (617, 468, 472), (618, 617, 472), (618, 472, 476), (620, 618, 476), (620, 476, 480), (621, 620, 480), (621, 480, 484), (622, 621, 484), (622, 484, 488), (624, 622, 488), (624, 488, 492), (625, 624, 492), (625, 492, 496), (626, 625, 496), (626, 496, 500), (612, 626, 500), (612, 500, 458)])
me_ship.polygons.foreach_set('use_smooth', [True] * 824)
_uv = me_ship.uv_layers.new(name='UVMap')
_uv.uv.foreach_set('vector', [0.8975, 0.9385, 0.9832, 0.9014, 0.9832, 0.9877, 0.9862, 0.7127, 0.9862, 0.8004, 0.8137, 0.8004, 0.8137, 0.7127, 0.9862, 0.7127, 0.8137, 0.8004, 0.8975, 0.8666, 0.8975, 0.9385, 0.8149, 0.9413, 0.8149, 0.8639, 0.8975, 0.8666, 0.8149, 0.9413, 0.9832, 0.9014, 0.9747, 0.9014, 0.9747, 0.977, 0.9832, 0.9877, 0.9832, 0.9014, 0.9747, 0.977, 0.7635, 0.8118, 0.763, 0.8266, 0.8043, 0.873, 0.8149, 0.8639, 0.7635, 0.8118, 0.8043, 0.873, 0.9832, 0.9877, 0.9747, 0.977, 0.8149, 0.977, 0.8149, 0.9915, 0.9832, 0.9877, 0.8149, 0.977, 0.8149, 0.8136, 0.8149, 0.8281, 0.9747, 0.8281, 0.9832, 0.8174, 0.8149, 0.8136, 0.9747, 0.8281, 0.8149, 0.9413, 0.8043, 0.9322, 0.763, 0.9785, 0.7635, 0.9933, 0.8149, 0.9413, 0.763, 0.9785, 0.8149, 0.8639, 0.8043, 0.873, 0.8043, 0.9322, 0.8149, 0.9413, 0.8149, 0.8639, 0.8043, 0.9322, 0.9747, 0.8281, 0.9747, 0.8281, 0.8149, 0.8281, 0.8149, 0.8281, 0.9747, 0.8281, 0.8149, 0.8281, 0.9747, 0.9014, 0.9747, 0.9014, 0.9747, 0.8281, 0.9747, 0.8281, 0.9747, 0.9014, 0.9747, 0.8281, 0.8149, 0.977, 0.8149, 0.977, 0.9747, 0.977, 0.9747, 0.977, 0.8149, 0.977, 0.9747, 0.977, 0.9731, 0.7062, 0.9862, 0.7127, 0.8137, 0.7127, 0.8187, 0.7062, 0.9731, 0.7062, 0.8137, 0.7127, 0.9731, 0.6505, 0.9862, 0.644, 0.9862, 0.7127, 0.9731, 0.7062, 0.9731, 0.6505, 0.9862, 0.7127, 0.6908, 0.6505, 0.6561, 0.644, 0.9862, 0.644, 0.9731, 0.6505, 0.6908, 0.6505, 0.9862, 0.644, 0.8187, 0.7062, 0.8137, 0.7127, 0.6561, 0.644, 0.6908, 0.6505, 0.8187, 0.7062, 0.6561, 0.644, 0.8033, 0.7221, 0.8137, 0.7127, 0.6561, 0.644, 0.6665, 0.6625, 0.8033, 0.7221, 0.6561, 0.644, 0.8033, 0.7221, 0.8137, 0.7127, 0.8137, 0.8004, 0.8033, 0.791, 0.8033, 0.7221, 0.8137, 0.8004, 0.6665, 0.6625, 0.6561, 0.644, 0.8137, 0.7127, 0.8033, 0.7221, 0.6665, 0.6625, 0.8137, 0.7127, 0.6312, 0.7548, 0.6207, 0.7548, 0.6561, 0.644, 0.6665, 0.6625, 0.6312, 0.7548, 0.6561, 0.644, 0.8187, 0.7062, 0.8137, 0.7127, 0.9862, 0.7127, 0.9731, 0.7062, 0.8187, 0.7062, 0.9862, 0.7127, 0.6908, 0.6505, 0.6561, 0.644, 0.8137, 0.7127, 0.8187, 0.7062, 0.6908, 0.6505, 0.8137, 0.7127, 0.9731, 0.6505, 0.9862, 0.644, 0.6561, 0.644, 0.6908, 0.6505, 0.9731, 0.6505, 0.6561, 0.644, 0.9731, 0.7062, 0.9862, 0.7127, 0.9862, 0.644, 0.9731, 0.6505, 0.9731, 0.7062, 0.9862, 0.644, 0.8149, 0.9413, 0.8975, 0.9385, 0.8476, 0.9623, 0.8476, 0.9623, 0.8975, 0.9385, 0.8858, 0.9606, 0.8476, 0.9689, 0.8149, 0.9915, 0.8149, 0.9413, 0.8476, 0.9623, 0.8476, 0.9689, 0.8149, 0.9413, 0.8981, 0.9683, 0.9832, 0.9877, 0.8149, 0.9915, 0.8476, 0.9689, 0.8981, 0.9683, 0.8149, 0.9915, 0.8858, 0.9606, 0.8975, 0.9385, 0.9832, 0.9877, 0.8981, 0.9683, 0.8858, 0.9606, 0.9832, 0.9877, 0.8858, 0.8446, 0.8975, 0.8666, 0.8149, 0.8639, 0.8476, 0.8429, 0.8858, 0.8446, 0.8149, 0.8639, 0.8981, 0.8369, 0.9832, 0.8174, 0.8975, 0.8666, 0.8858, 0.8446, 0.8981, 0.8369, 0.8975, 0.8666, 0.8476, 0.8363, 0.8149, 0.8136, 0.9832, 0.8174, 0.8981, 0.8369, 0.8476, 0.8363, 0.9832, 0.8174, 0.8476, 0.8429, 0.8149, 0.8639, 0.8149, 0.8136, 0.8476, 0.8363, 0.8476, 0.8429, 0.8149, 0.8136, 0.8975, 0.8666, 0.9832, 0.8174, 0.9832, 0.9014, 0.8975, 0.9385, 0.8975, 0.8666, 0.9832, 0.9014, 0.9832, 0.8174, 0.9747, 0.8281, 0.9747, 0.9014, 0.9832, 0.9014, 0.9832, 0.8174, 0.9747, 0.9014, 0.9747, 0.977, 0.9747, 0.977, 0.9747, 0.9014, 0.9747, 0.9014, 0.9747, 0.977, 0.9747, 0.9014, 0.6665, 0.6625, 0.6561, 0.644, 0.6207, 0.7548, 0.6312, 0.7548, 0.6665, 0.6625, 0.6207, 0.7548, 0.04658, 0.4364, 0.05664, 0.4484, 0.03323, 0.472, 0.01374, 0.4654, 0.04658, 0.4364, 0.03323, 0.472, 0.01219, 0.4657, 0.0341, 0.4752, 0.0575, 0.4516, 0.04502, 0.4367, 0.01219, 0.4657, 0.0575, 0.4516, 0.05664, 0.4484, 0.3403, 0.5363, 0.2896, 0.5828, 0.03323, 0.472, 0.05664, 0.4484, 0.2896, 0.5828, 0.04658, 0.4364, 0.3326, 0.5272, 0.3403, 0.5363, 0.05664, 0.4484, 0.04658, 0.4364, 0.3403, 0.5363, 0.01374, 0.4654, 0.2638, 0.5863, 0.3326, 0.5272, 0.04658, 0.4364, 0.01374, 0.4654, 0.3326, 0.5272, 0.03323, 0.472, 0.2896, 0.5828, 0.2638, 0.5863, 0.01374, 0.4654, 0.03323, 0.472, 0.2638, 0.5863, 0.0341, 0.4752, 0.2881, 0.583, 0.3387, 0.5366, 0.0575, 0.4516, 0.0341, 0.4752, 0.3387, 0.5366, 0.01219, 0.4657, 0.2622, 0.5866, 0.2881, 0.583, 0.0341, 0.4752, 0.01219, 0.4657, 0.2881, 0.583, 0.04502, 0.4367, 0.3311, 0.5275, 0.2622, 0.5866, 0.01219, 0.4657, 0.04502, 0.4367, 0.2622, 0.5866, 0.0575, 0.4516, 0.3387, 0.5366, 0.3311, 0.5275, 0.04502, 0.4367, 0.0575, 0.4516, 0.3311, 0.5275, 0.5316, 0.705, 0.5316, 0.6645, 0.4277, 0.6645, 0.3334, 0.705, 0.5316, 0.705, 0.4277, 0.6645, 0.4277, 0.6645, 0.3092, 0.6416, 0.3334, 0.705, 0.3334, 0.705, 0.4277, 0.6645, 0.5316, 0.6645, 0.5316, 0.705, 0.3334, 0.705, 0.5316, 0.6645, 0.428, 0.6165, 0.3336, 0.5754, 0.3092, 0.6416, 0.4277, 0.6645, 0.428, 0.6165, 0.3092, 0.6416, 0.8003, 0.2722, 0.8003, 0.1734, 0.8975, 0.1607, 0.8975, 0.2722, 0.8003, 0.2722, 0.8975, 0.1607, 0.01416, 0.2517, 0.05231, 0.2223, 0.5993, 0.05798, 0.4485, 0.2194, 0.01416, 0.2517, 0.5993, 0.05798, 0.5993, 0.05798, 0.5987, 0.01306, 0.8002, 0.01192, 0.9533, 0.07544, 0.5993, 0.05798, 0.8002, 0.01192, 0.5993, 0.05798, 0.5568, 0.2052, 0.4485, 0.2194, 0.8975, 0.1607, 0.9533, 0.07544, 0.9562, 0.1608, 0.459, 0.3689, 0.6231, 0.4322, 0.459, 0.4218, 0.6098, 0.5832, 0.06283, 0.4188, 0.02468, 0.3895, 0.459, 0.4218, 0.6098, 0.5832, 0.02468, 0.3895, 0.8107, 0.6292, 0.6231, 0.5825, 0.9638, 0.5657, 0.6098, 0.5832, 0.6592, 0.5464, 0.6231, 0.5825, 0.9667, 0.4803, 0.9196, 0.4742, 0.908, 0.4503, 0.4482, 0.2721, 0.4482, 0.248, 0.3598, 0.248, 0.3598, 0.2721, 0.4482, 0.2721, 0.3598, 0.248, 0.9258, 0.36, 0.9909, 0.36, 0.9909, 0.4684, 0.9258, 0.4373, 0.9258, 0.36, 0.9909, 0.4684, 0.05096, 0.3178, 0.05096, 0.3037, 0.01269, 0.3092, 0.01269, 0.3123, 0.05096, 0.3178, 0.01269, 0.3092, 0.5996, 0.3405, 0.5996, 0.281, 0.05096, 0.3037, 0.05096, 0.3178, 0.5996, 0.3405, 0.05096, 0.3037, 0.01068, 0.267, 0.01068, 0.2639, 0.4473, 0.2582, 0.4482, 0.2721, 0.01068, 0.267, 0.4473, 0.2582, 0.9102, 0.2436, 0.9102, 0.199, 0.9927, 0.1668, 0.9927, 0.2758, 0.9102, 0.2436, 0.9927, 0.1668, 0.8012, 0.3229, 0.8012, 0.2986, 0.5991, 0.2986, 0.5991, 0.3229, 0.8012, 0.3229, 0.5991, 0.2986, 0.9548, 0.3405, 0.9548, 0.281, 0.8012, 0.2986, 0.8012, 0.3229, 0.9548, 0.3405, 0.8012, 0.2986, 0.9258, 0.36, 0.9909, 0.36, 0.9909, 0.4373, 0.9258, 0.4373, 0.9258, 0.36, 0.9909, 0.4373, 0.9258, 0.36, 0.9909, 0.36, 0.9909, 0.4373, 0.9258, 0.4373, 0.9258, 0.36, 0.9909, 0.4373, 0.4482, 0.2721, 0.4485, 0.2194, 0.5568, 0.2052, 0.5568, 0.2722, 0.4482, 0.2721, 0.5568, 0.2052, 0.9533, 0.07544, 0.8003, 0.1734, 0.5568, 0.2052, 0.5993, 0.05798, 0.9533, 0.07544, 0.5568, 0.2052, 0.5604, 0.2722, 0.5604, 0.2255, 0.7124, 0.2035, 0.7124, 0.2722, 0.5604, 0.2722, 0.7124, 0.2035, 0.9533, 0.07544, 0.8975, 0.1607, 0.8003, 0.1734, 0.5604, 0.2255, 0.5568, 0.2052, 0.8003, 0.1734, 0.7124, 0.2035, 0.5604, 0.2255, 0.8003, 0.1734, 0.05321, 0.1398, 0.01191, 0.1398, 0.01191, 0.2324, 0.05321, 0.2043, 0.05321, 0.1398, 0.01191, 0.2324, 0.7124, 0.2035, 0.8003, 0.1734, 0.8003, 0.2722, 0.7124, 0.2722, 0.7124, 0.2035, 0.8003, 0.2722, 0.908, 0.3689, 0.7896, 0.4428, 0.6231, 0.4322, 0.459, 0.3689, 0.908, 0.3689, 0.6231, 0.4322, 0.6092, 0.6281, 0.6098, 0.5832, 0.6231, 0.5825, 0.8107, 0.6292, 0.6092, 0.6281, 0.6231, 0.5825, 0.9638, 0.5657, 0.8227, 0.5464, 0.9545, 0.5464, 0.459, 0.4218, 0.6592, 0.4742, 0.6592, 0.5464, 0.6098, 0.5832, 0.459, 0.4218, 0.6592, 0.5464, 0.9667, 0.4803, 0.9638, 0.5657, 0.9545, 0.5464, 0.8227, 0.5464, 0.8227, 0.4742, 0.9196, 0.4742, 0.9545, 0.5464, 0.8227, 0.5464, 0.9196, 0.4742, 0.9667, 0.4803, 0.9545, 0.5464, 0.9196, 0.4742, 0.459, 0.4218, 0.6231, 0.4322, 0.6592, 0.4742, 0.8227, 0.4742, 0.7896, 0.4428, 0.908, 0.4503, 0.9196, 0.4742, 0.8227, 0.4742, 0.908, 0.4503, 0.908, 0.3689, 0.908, 0.4503, 0.7896, 0.4428, 0.6231, 0.5825, 0.6592, 0.5464, 0.8227, 0.5464, 0.9638, 0.5657, 0.6231, 0.5825, 0.8227, 0.5464, 0.6704, 0.5394, 0.6704, 0.4798, 0.8062, 0.4802, 0.8305, 0.5394, 0.6704, 0.5394, 0.8062, 0.4802, 0.6592, 0.4742, 0.6231, 0.4322, 0.7896, 0.4428, 0.8227, 0.4742, 0.6592, 0.4742, 0.7896, 0.4428, 0.6704, 0.4798, 0.6592, 0.4742, 0.8227, 0.4742, 0.8062, 0.4802, 0.6704, 0.4798, 0.8227, 0.4742, 0.5685, 0.6364, 0.6015, 0.5992, 0.3577, 0.5227, 0.3681, 0.5692, 0.5685, 0.6364, 0.3577, 0.5227, 0.8305, 0.5394, 0.8227, 0.5464, 0.6592, 0.5464, 0.6704, 0.5394, 0.8305, 0.5394, 0.6592, 0.5464, 0.8062, 0.4802, 0.8227, 0.4742, 0.8227, 0.5464, 0.8975, 0.1607, 0.8003, 0.1734, 0.8003, 0.2722, 0.8975, 0.1607, 0.8003, 0.2722, 0.8975, 0.2722, 0.5993, 0.05798, 0.05231, 0.2223, 0.01416, 0.2517, 0.5993, 0.05798, 0.01416, 0.2517, 0.4485, 0.2194, 0.8002, 0.01192, 0.5987, 0.01306, 0.5993, 0.05798, 0.8002, 0.01192, 0.5993, 0.05798, 0.9533, 0.07544, 0.4485, 0.2194, 0.5568, 0.2052, 0.5993, 0.05798, 0.9562, 0.1608, 0.9533, 0.07544, 0.8975, 0.1607, 0.459, 0.4218, 0.6231, 0.4322, 0.459, 0.3689, 0.02468, 0.3895, 0.06283, 0.4188, 0.6098, 0.5832, 0.02468, 0.3895, 0.6098, 0.5832, 0.459, 0.4218, 0.9638, 0.5657, 0.6231, 0.5825, 0.8107, 0.6292, 0.6231, 0.5825, 0.6592, 0.5464, 0.6098, 0.5832, 0.908, 0.4503, 0.9196, 0.4742, 0.9667, 0.4803, 0.3598, 0.248, 0.4482, 0.248, 0.4482, 0.2721, 0.3598, 0.248, 0.4482, 0.2721, 0.3598, 0.2721, 0.9909, 0.4684, 0.9909, 0.36, 0.9258, 0.36, 0.9909, 0.4684, 0.9258, 0.36, 0.9258, 0.4373, 0.01269, 0.3092, 0.05096, 0.3037, 0.05096, 0.3178, 0.01269, 0.3092, 0.05096, 0.3178, 0.01269, 0.3123, 0.05096, 0.3037, 0.5996, 0.281, 0.5996, 0.3405, 0.05096, 0.3037, 0.5996, 0.3405, 0.05096, 0.3178, 0.4473, 0.2582, 0.01068, 0.2639, 0.01068, 0.267, 0.4473, 0.2582, 0.01068, 0.267, 0.4482, 0.2721, 0.9927, 0.1668, 0.9102, 0.199, 0.9102, 0.2436, 0.9927, 0.1668, 0.9102, 0.2436, 0.9927, 0.2758, 0.5991, 0.2986, 0.8012, 0.2986, 0.8012, 0.3229, 0.5991, 0.2986, 0.8012, 0.3229, 0.5991, 0.3229, 0.8012, 0.2986, 0.9548, 0.281, 0.9548, 0.3405, 0.8012, 0.2986, 0.9548, 0.3405, 0.8012, 0.3229, 0.9909, 0.4373, 0.9909, 0.36, 0.9258, 0.36, 0.9909, 0.4373, 0.9258, 0.36, 0.9258, 0.4373, 0.9909, 0.4373, 0.9909, 0.36, 0.9258, 0.36, 0.9909, 0.4373, 0.9258, 0.36, 0.9258, 0.4373, 0.5568, 0.2052, 0.4485, 0.2194, 0.4482, 0.2721, 0.5568, 0.2052, 0.4482, 0.2721, 0.5568, 0.2722, 0.5568, 0.2052, 0.8003, 0.1734, 0.9533, 0.07544, 0.5568, 0.2052, 0.9533, 0.07544, 0.5993, 0.05798, 0.7124, 0.2035, 0.5604, 0.2255, 0.5604, 0.2722, 0.7124, 0.2035, 0.5604, 0.2722, 0.7124, 0.2722, 0.8003, 0.1734, 0.8975, 0.1607, 0.9533, 0.07544, 0.8003, 0.1734, 0.5568, 0.2052, 0.5604, 0.2255, 0.8003, 0.1734, 0.5604, 0.2255, 0.7124, 0.2035, 0.01191, 0.04713, 0.01191, 0.1398, 0.05321, 0.1398, 0.01191, 0.04713, 0.05321, 0.1398, 0.05321, 0.07519, 0.8003, 0.2722, 0.8003, 0.1734, 0.7124, 0.2035, 0.8003, 0.2722, 0.7124, 0.2035, 0.7124, 0.2722, 0.6231, 0.4322, 0.7896, 0.4428, 0.908, 0.3689, 0.6231, 0.4322, 0.908, 0.3689, 0.459, 0.3689, 0.6231, 0.5825, 0.6098, 0.5832, 0.6092, 0.6281, 0.6231, 0.5825, 0.6092, 0.6281, 0.8107, 0.6292, 0.9545, 0.5464, 0.8227, 0.5464, 0.9638, 0.5657, 0.6592, 0.5464, 0.6592, 0.4742, 0.459, 0.4218, 0.6592, 0.5464, 0.459, 0.4218, 0.6098, 0.5832, 0.9545, 0.5464, 0.9638, 0.5657, 0.9667, 0.4803, 0.9196, 0.4742, 0.8227, 0.4742, 0.8227, 0.5464, 0.9196, 0.4742, 0.8227, 0.5464, 0.9545, 0.5464, 0.9196, 0.4742, 0.9545, 0.5464, 0.9667, 0.4803, 0.6592, 0.4742, 0.6231, 0.4322, 0.459, 0.4218, 0.908, 0.4503, 0.7896, 0.4428, 0.8227, 0.4742, 0.908, 0.4503, 0.8227, 0.4742, 0.9196, 0.4742, 0.7896, 0.4428, 0.908, 0.4503, 0.908, 0.3689, 0.8227, 0.5464, 0.6592, 0.5464, 0.6231, 0.5825, 0.8227, 0.5464, 0.6231, 0.5825, 0.9638, 0.5657, 0.8062, 0.4802, 0.6704, 0.4798, 0.6704, 0.5394, 0.8062, 0.4802, 0.6704, 0.5394, 0.8305, 0.5394, 0.7896, 0.4428, 0.6231, 0.4322, 0.6592, 0.4742, 0.7896, 0.4428, 0.6592, 0.4742, 0.8227, 0.4742, 0.8227, 0.4742, 0.6592, 0.4742, 0.6704, 0.4798, 0.8227, 0.4742, 0.6704, 0.4798, 0.8062, 0.4802, 0.3577, 0.5227, 0.6015, 0.5992, 0.5685, 0.6364, 0.3577, 0.5227, 0.5685, 0.6364, 0.3681, 0.5692, 0.6592, 0.5464, 0.8227, 0.5464, 0.8305, 0.5394, 0.6592, 0.5464, 0.8305, 0.5394, 0.6704, 0.5394, 0.8227, 0.5464, 0.8227, 0.4742, 0.8062, 0.4802, 0.5283, 0.04845, 0.4831, 0.03104, 0.1202, 0.1172, 0.173, 0.1645, 0.5283, 0.04845, 0.1202, 0.1172, 0.4831, 0.03104, 0.4044, 0.01391, 0.02259, 0.0299, 0.1202, 0.1172, 0.4831, 0.03104, 0.02259, 0.0299, 0.1202, 0.1172, 0.4831, 0.03104, 0.5283, 0.04845, 0.173, 0.1645, 0.1202, 0.1172, 0.5283, 0.04845, 0.02259, 0.0299, 0.4044, 0.01391, 0.4831, 0.03104, 0.1202, 0.1172, 0.02259, 0.0299, 0.4831, 0.03104, 0.4831, 0.03104, 0.4831, 0.03104, 0.5283, 0.04845, 0.5283, 0.04845, 0.4831, 0.03104, 0.5283, 0.04845, 0.5283, 0.04845, 0.5283, 0.04845, 0.173, 0.1645, 0.173, 0.1645, 0.5283, 0.04845, 0.173, 0.1645, 0.4044, 0.01391, 0.4044, 0.01391, 0.4831, 0.03104, 0.4831, 0.03104, 0.4044, 0.01391, 0.4831, 0.03104, 0.02259, 0.0299, 0.02259, 0.0299, 0.4044, 0.01391, 0.4044, 0.01391, 0.02259, 0.0299, 0.4044, 0.01391, 0.1202, 0.1172, 0.4831, 0.03104, 0.5283, 0.04845, 0.1202, 0.1172, 0.5283, 0.04845, 0.173, 0.1645, 0.02259, 0.0299, 0.4044, 0.01391, 0.4831, 0.03104, 0.02259, 0.0299, 0.4831, 0.03104, 0.1202, 0.1172, 0.5283, 0.04845, 0.4831, 0.03104, 0.1202, 0.1172, 0.5283, 0.04845, 0.1202, 0.1172, 0.173, 0.1645, 0.4831, 0.03104, 0.4044, 0.01391, 0.02259, 0.0299, 0.4831, 0.03104, 0.02259, 0.0299, 0.1202, 0.1172, 0.5283, 0.04845, 0.4831, 0.03104, 0.4831, 0.03104, 0.5283, 0.04845, 0.4831, 0.03104, 0.5283, 0.04845, 0.173, 0.1645, 0.5283, 0.04845, 0.5283, 0.04845, 0.173, 0.1645, 0.5283, 0.04845, 0.173, 0.1645, 0.4831, 0.03104, 0.4044, 0.01391, 0.4044, 0.01391, 0.4831, 0.03104, 0.4044, 0.01391, 0.4831, 0.03104, 0.4044, 0.01391, 0.02259, 0.0299, 0.02259, 0.0299, 0.4044, 0.01391, 0.02259, 0.0299, 0.4044, 0.01391, 0.1633, 0.6893, 0.138, 0.6893, 0.138, 0.6893, 0.0363, 0.902, 0.01384, 0.902, 0.01384, 0.7199, 0.0363, 0.7199, 0.0363, 0.902, 0.01384, 0.7199, 0.4978, 0.7607, 0.4432, 0.8553, 0.4432, 0.746, 0.1818, 0.6893, 0.1633, 0.6893, 0.138, 0.6893, 0.05877, 0.902, 0.0363, 0.902, 0.0363, 0.7199, 0.05877, 0.7199, 0.05877, 0.902, 0.0363, 0.7199, 0.5378, 0.8007, 0.4432, 0.8553, 0.4978, 0.7607, 0.1886, 0.7105, 0.1818, 0.6893, 0.138, 0.6893, 0.08124, 0.902, 0.05877, 0.902, 0.05877, 0.7199, 0.08124, 0.7199, 0.08124, 0.902, 0.05877, 0.7199, 0.5524, 0.8553, 0.4432, 0.8553, 0.5378, 0.8007, 0.1818, 0.7105, 0.1886, 0.7105, 0.138, 0.6893, 0.1037, 0.902, 0.08124, 0.902, 0.08124, 0.7199, 0.1037, 0.7199, 0.1037, 0.902, 0.08124, 0.7199, 0.5378, 0.9099, 0.4432, 0.8553, 0.5524, 0.8553, 0.1633, 0.7104, 0.1818, 0.7105, 0.138, 0.6893, 0.1262, 0.902, 0.1037, 0.902, 0.1037, 0.7199, 0.1262, 0.7199, 0.1262, 0.902, 0.1037, 0.7199, 0.4978, 0.9499, 0.4432, 0.8553, 0.5378, 0.9099, 0.138, 0.7104, 0.1633, 0.7104, 0.138, 0.6893, 0.1486, 0.902, 0.1262, 0.902, 0.1262, 0.7199, 0.1486, 0.7199, 0.1486, 0.902, 0.1262, 0.7199, 0.4432, 0.9645, 0.4432, 0.8553, 0.4978, 0.9499, 0.1127, 0.7104, 0.138, 0.7104, 0.138, 0.6893, 0.1711, 0.902, 0.1486, 0.902, 0.1486, 0.7199, 0.1711, 0.7199, 0.1711, 0.902, 0.1486, 0.7199, 0.3885, 0.9499, 0.4432, 0.8553, 0.4432, 0.9645, 0.09419, 0.7103, 0.1127, 0.7104, 0.138, 0.6893, 0.1936, 0.902, 0.1711, 0.902, 0.1711, 0.7199, 0.1936, 0.7199, 0.1936, 0.902, 0.1711, 0.7199, 0.3486, 0.9099, 0.4432, 0.8553, 0.3885, 0.9499, 0.08741, 0.7103, 0.09419, 0.7103, 0.138, 0.6893, 0.216, 0.902, 0.1936, 0.902, 0.1936, 0.7199, 0.216, 0.7199, 0.216, 0.902, 0.1936, 0.7199, 0.3339, 0.8553, 0.4432, 0.8553, 0.3486, 0.9099, 0.09419, 0.6892, 0.08741, 0.7103, 0.138, 0.6893, 0.2385, 0.902, 0.216, 0.902, 0.216, 0.7199, 0.2385, 0.7199, 0.2385, 0.902, 0.216, 0.7199, 0.3486, 0.8007, 0.4432, 0.8553, 0.3339, 0.8553, 0.1127, 0.6892, 0.09419, 0.6892, 0.138, 0.6893, 0.261, 0.902, 0.2385, 0.902, 0.2385, 0.7199, 0.261, 0.7199, 0.261, 0.902, 0.2385, 0.7199, 0.3885, 0.7607, 0.4432, 0.8553, 0.3486, 0.8007, 0.138, 0.6893, 0.1127, 0.6892, 0.138, 0.6893, 0.2834, 0.902, 0.261, 0.902, 0.261, 0.7199, 0.2834, 0.7199, 0.2834, 0.902, 0.261, 0.7199, 0.4432, 0.746, 0.4432, 0.8553, 0.3885, 0.7607, 0.09715, 0.5828, 0.01111, 0.5208, 0.01111, 0.5612, 0.07773, 0.6074, 0.09715, 0.5828, 0.01111, 0.5612, 0.1114, 0.5648, 0.01111, 0.4913, 0.01111, 0.5208, 0.09715, 0.5828, 0.1114, 0.5648, 0.01111, 0.5208, 0.1166, 0.5582, 0.01111, 0.4805, 0.01111, 0.4913, 0.1114, 0.5648, 0.1166, 0.5582, 0.01111, 0.4913, 0.1114, 0.5648, 0.01111, 0.4913, 0.01111, 0.4805, 0.1166, 0.5582, 0.1114, 0.5648, 0.01111, 0.4805, 0.09715, 0.5828, 0.01111, 0.5208, 0.01111, 0.4913, 0.1114, 0.5648, 0.09715, 0.5828, 0.01111, 0.4913, 0.07773, 0.6074, 0.01111, 0.5612, 0.01111, 0.5208, 0.09715, 0.5828, 0.07773, 0.6074, 0.01111, 0.5208, 0.0583, 0.632, 0.01111, 0.6016, 0.01111, 0.5612, 0.07773, 0.6074, 0.0583, 0.632, 0.01111, 0.5612, 0.04407, 0.6501, 0.01111, 0.6311, 0.01111, 0.6016, 0.0583, 0.632, 0.04407, 0.6501, 0.01111, 0.6016, 0.03887, 0.6778, 0.01111, 0.642, 0.01111, 0.6311, 0.04407, 0.6501, 0.03887, 0.6778, 0.01111, 0.6311, 0.04407, 0.6501, 0.01111, 0.6311, 0.01111, 0.642, 0.03887, 0.6778, 0.04407, 0.6501, 0.01111, 0.642, 0.0583, 0.632, 0.01111, 0.6016, 0.01111, 0.6311, 0.04407, 0.6501, 0.0583, 0.632, 0.01111, 0.6311, 0.07773, 0.6074, 0.01111, 0.5612, 0.01111, 0.6016, 0.0583, 0.632, 0.07773, 0.6074, 0.01111, 0.6016, 0.1633, 0.6893, 0.09715, 0.5828, 0.07773, 0.6074, 0.138, 0.6893, 0.1633, 0.6893, 0.07773, 0.6074, 0.1818, 0.6893, 0.1114, 0.5648, 0.09715, 0.5828, 0.1633, 0.6893, 0.1818, 0.6893, 0.09715, 0.5828, 0.1886, 0.7105, 0.1166, 0.5582, 0.1114, 0.5648, 0.1818, 0.6893, 0.1886, 0.7105, 0.1114, 0.5648, 0.1818, 0.7105, 0.1114, 0.5648, 0.1166, 0.5582, 0.1886, 0.7105, 0.1818, 0.7105, 0.1166, 0.5582, 0.1633, 0.7104, 0.09715, 0.5828, 0.1114, 0.5648, 0.1818, 0.7105, 0.1633, 0.7104, 0.1114, 0.5648, 0.138, 0.7104, 0.07773, 0.6074, 0.09715, 0.5828, 0.1633, 0.7104, 0.138, 0.7104, 0.09715, 0.5828, 0.1127, 0.7104, 0.0583, 0.632, 0.07773, 0.6074, 0.138, 0.7104, 0.1127, 0.7104, 0.07773, 0.6074, 0.09419, 0.7103, 0.04407, 0.6501, 0.0583, 0.632, 0.1127, 0.7104, 0.09419, 0.7103, 0.0583, 0.632, 0.08741, 0.7103, 0.03887, 0.6778, 0.04407, 0.6501, 0.09419, 0.7103, 0.08741, 0.7103, 0.04407, 0.6501, 0.09419, 0.6892, 0.04407, 0.6501, 0.03887, 0.6778, 0.08741, 0.7103, 0.09419, 0.6892, 0.03887, 0.6778, 0.1127, 0.6892, 0.0583, 0.632, 0.04407, 0.6501, 0.09419, 0.6892, 0.1127, 0.6892, 0.04407, 0.6501, 0.138, 0.6893, 0.07773, 0.6074, 0.0583, 0.632, 0.1127, 0.6892, 0.138, 0.6893, 0.0583, 0.632, 0.0363, 0.9671, 0.01384, 0.9671, 0.01384, 0.9245, 0.0363, 0.9245, 0.0363, 0.9671, 0.01384, 0.9245, 0.05351, 0.9895, 0.04157, 0.9895, 0.04157, 0.9605, 0.05351, 0.9605, 0.05351, 0.9895, 0.04157, 0.9605, 0.08124, 0.9671, 0.05877, 0.9671, 0.05877, 0.9245, 0.08124, 0.9245, 0.08124, 0.9671, 0.05877, 0.9245, 0.1037, 0.9671, 0.08124, 0.9671, 0.08124, 0.9245, 0.1037, 0.9245, 0.1037, 0.9671, 0.08124, 0.9245, 0.1209, 0.9895, 0.109, 0.9895, 0.109, 0.9605, 0.1209, 0.9605, 0.1209, 0.9895, 0.109, 0.9605, 0.1486, 0.9671, 0.1262, 0.9671, 0.1262, 0.9245, 0.1486, 0.9245, 0.1486, 0.9671, 0.1262, 0.9245, 0.1711, 0.9671, 0.1486, 0.9671, 0.1486, 0.9245, 0.1711, 0.9245, 0.1711, 0.9671, 0.1486, 0.9245, 0.1883, 0.9895, 0.1764, 0.9895, 0.1764, 0.9605, 0.1883, 0.9605, 0.1883, 0.9895, 0.1764, 0.9605, 0.216, 0.9671, 0.1936, 0.9671, 0.1936, 0.9245, 0.216, 0.9245, 0.216, 0.9671, 0.1936, 0.9245, 0.2385, 0.9671, 0.216, 0.9671, 0.216, 0.9245, 0.2385, 0.9245, 0.2385, 0.9671, 0.216, 0.9245, 0.2557, 0.9895, 0.2438, 0.9895, 0.2438, 0.9605, 0.2557, 0.9605, 0.2557, 0.9895, 0.2438, 0.9605, 0.2834, 0.9671, 0.261, 0.9671, 0.261, 0.9245, 0.2834, 0.9245, 0.2834, 0.9671, 0.261, 0.9245, 0.0363, 0.9245, 0.01384, 0.9245, 0.01384, 0.902, 0.0363, 0.902, 0.0363, 0.9245, 0.01384, 0.902, 0.05877, 0.9245, 0.0363, 0.9245, 0.0363, 0.902, 0.05877, 0.902, 0.05877, 0.9245, 0.0363, 0.902, 0.08124, 0.9245, 0.05877, 0.9245, 0.05877, 0.902, 0.08124, 0.902, 0.08124, 0.9245, 0.05877, 0.902, 0.1037, 0.9245, 0.08124, 0.9245, 0.08124, 0.902, 0.1037, 0.902, 0.1037, 0.9245, 0.08124, 0.902, 0.1262, 0.9245, 0.1037, 0.9245, 0.1037, 0.902, 0.1262, 0.902, 0.1262, 0.9245, 0.1037, 0.902, 0.1486, 0.9245, 0.1262, 0.9245, 0.1262, 0.902, 0.1486, 0.902, 0.1486, 0.9245, 0.1262, 0.902, 0.1711, 0.9245, 0.1486, 0.9245, 0.1486, 0.902, 0.1711, 0.902, 0.1711, 0.9245, 0.1486, 0.902, 0.1936, 0.9245, 0.1711, 0.9245, 0.1711, 0.902, 0.1936, 0.902, 0.1936, 0.9245, 0.1711, 0.902, 0.216, 0.9245, 0.1936, 0.9245, 0.1936, 0.902, 0.216, 0.902, 0.216, 0.9245, 0.1936, 0.902, 0.2385, 0.9245, 0.216, 0.9245, 0.216, 0.902, 0.2385, 0.902, 0.2385, 0.9245, 0.216, 0.902, 0.261, 0.9245, 0.2385, 0.9245, 0.2385, 0.902, 0.261, 0.902, 0.261, 0.9245, 0.2385, 0.902, 0.2834, 0.9245, 0.261, 0.9245, 0.261, 0.902, 0.2834, 0.902, 0.2834, 0.9245, 0.261, 0.902, 0.0363, 0.9245, 0.0363, 0.9245, 0.01384, 0.9245, 0.01384, 0.9245, 0.0363, 0.9245, 0.01384, 0.9245, 0.01384, 0.902, 0.01384, 0.902, 0.0363, 0.902, 0.0363, 0.902, 0.01384, 0.902, 0.0363, 0.902, 0.05877, 0.9245, 0.05877, 0.9245, 0.0363, 0.9245, 0.0363, 0.9245, 0.05877, 0.9245, 0.0363, 0.9245, 0.0363, 0.902, 0.0363, 0.902, 0.05877, 0.902, 0.05877, 0.902, 0.0363, 0.902, 0.05877, 0.902, 0.08124, 0.9245, 0.08124, 0.9245, 0.05877, 0.9245, 0.05877, 0.9245, 0.08124, 0.9245, 0.05877, 0.9245, 0.05877, 0.902, 0.05877, 0.902, 0.08124, 0.902, 0.08124, 0.902, 0.05877, 0.902, 0.08124, 0.902, 0.1037, 0.9245, 0.1037, 0.9245, 0.08124, 0.9245, 0.08124, 0.9245, 0.1037, 0.9245, 0.08124, 0.9245, 0.08124, 0.902, 0.08124, 0.902, 0.1037, 0.902, 0.1037, 0.902, 0.08124, 0.902, 0.1037, 0.902, 0.1262, 0.9245, 0.1262, 0.9245, 0.1037, 0.9245, 0.1037, 0.9245, 0.1262, 0.9245, 0.1037, 0.9245, 0.1037, 0.902, 0.1037, 0.902, 0.1262, 0.902, 0.1262, 0.902, 0.1037, 0.902, 0.1262, 0.902, 0.1486, 0.9245, 0.1486, 0.9245, 0.1262, 0.9245, 0.1262, 0.9245, 0.1486, 0.9245, 0.1262, 0.9245, 0.1262, 0.902, 0.1262, 0.902, 0.1486, 0.902, 0.1486, 0.902, 0.1262, 0.902, 0.1486, 0.902, 0.1711, 0.9245, 0.1711, 0.9245, 0.1486, 0.9245, 0.1486, 0.9245, 0.1711, 0.9245, 0.1486, 0.9245, 0.1486, 0.902, 0.1486, 0.902, 0.1711, 0.902, 0.1711, 0.902, 0.1486, 0.902, 0.1711, 0.902, 0.1936, 0.9245, 0.1936, 0.9245, 0.1711, 0.9245, 0.1711, 0.9245, 0.1936, 0.9245, 0.1711, 0.9245, 0.1711, 0.902, 0.1711, 0.902, 0.1936, 0.902, 0.1936, 0.902, 0.1711, 0.902, 0.1936, 0.902, 0.216, 0.9245, 0.216, 0.9245, 0.1936, 0.9245, 0.1936, 0.9245, 0.216, 0.9245, 0.1936, 0.9245, 0.1936, 0.902, 0.1936, 0.902, 0.216, 0.902, 0.216, 0.902, 0.1936, 0.902, 0.216, 0.902, 0.2385, 0.9245, 0.2385, 0.9245, 0.216, 0.9245, 0.216, 0.9245, 0.2385, 0.9245, 0.216, 0.9245, 0.216, 0.902, 0.216, 0.902, 0.2385, 0.902, 0.2385, 0.902, 0.216, 0.902, 0.2385, 0.902, 0.261, 0.9245, 0.261, 0.9245, 0.2385, 0.9245, 0.2385, 0.9245, 0.261, 0.9245, 0.2385, 0.9245, 0.2385, 0.902, 0.2385, 0.902, 0.261, 0.902, 0.261, 0.902, 0.2385, 0.902, 0.261, 0.902, 0.2834, 0.9245, 0.2834, 0.9245, 0.261, 0.9245, 0.261, 0.9245, 0.2834, 0.9245, 0.261, 0.9245, 0.261, 0.902, 0.261, 0.902, 0.2834, 0.902, 0.2834, 0.902, 0.261, 0.902, 0.2834, 0.902, 0.04157, 0.9895, 0.0363, 0.9671, 0.0363, 0.9245, 0.04157, 0.9605, 0.04157, 0.9895, 0.0363, 0.9245, 0.5632, 0.7647, 0.556, 0.7901, 0.5083, 0.7424, 0.5337, 0.7352, 0.5632, 0.7647, 0.5083, 0.7424, 0.05351, 0.9605, 0.05877, 0.9245, 0.05877, 0.9671, 0.05351, 0.9895, 0.05351, 0.9605, 0.05877, 0.9671, 0.04157, 0.9605, 0.0363, 0.9245, 0.05877, 0.9245, 0.05351, 0.9605, 0.04157, 0.9605, 0.05877, 0.9245, 0.109, 0.9895, 0.1037, 0.9671, 0.1037, 0.9245, 0.109, 0.9605, 0.109, 0.9895, 0.1037, 0.9245, 0.5337, 0.9753, 0.5083, 0.9682, 0.556, 0.9205, 0.5632, 0.9458, 0.5337, 0.9753, 0.556, 0.9205, 0.1209, 0.9605, 0.1262, 0.9245, 0.1262, 0.9671, 0.1209, 0.9895, 0.1209, 0.9605, 0.1262, 0.9671, 0.109, 0.9605, 0.1037, 0.9245, 0.1262, 0.9245, 0.1209, 0.9605, 0.109, 0.9605, 0.1262, 0.9245, 0.1764, 0.9895, 0.1711, 0.9671, 0.1711, 0.9245, 0.1764, 0.9605, 0.1764, 0.9895, 0.1711, 0.9245, 0.3231, 0.9458, 0.3303, 0.9205, 0.378, 0.9682, 0.3526, 0.9753, 0.3231, 0.9458, 0.378, 0.9682, 0.1883, 0.9605, 0.1936, 0.9245, 0.1936, 0.9671, 0.1883, 0.9895, 0.1883, 0.9605, 0.1936, 0.9671, 0.1764, 0.9605, 0.1711, 0.9245, 0.1936, 0.9245, 0.1883, 0.9605, 0.1764, 0.9605, 0.1936, 0.9245, 0.2438, 0.9895, 0.2385, 0.9671, 0.2385, 0.9245, 0.2438, 0.9605, 0.2438, 0.9895, 0.2385, 0.9245, 0.3526, 0.7352, 0.378, 0.7424, 0.3303, 0.7901, 0.3231, 0.7647, 0.3526, 0.7352, 0.3303, 0.7901, 0.2557, 0.9605, 0.261, 0.9245, 0.261, 0.9671, 0.2557, 0.9895, 0.2557, 0.9605, 0.261, 0.9671, 0.2438, 0.9605, 0.2385, 0.9245, 0.261, 0.9245, 0.2557, 0.9605, 0.2438, 0.9605, 0.261, 0.9245, 0.4432, 0.746, 0.4432, 0.7249, 0.5083, 0.7424, 0.4978, 0.7607, 0.4432, 0.746, 0.5083, 0.7424, 0.4978, 0.7607, 0.5083, 0.7424, 0.556, 0.7901, 0.5378, 0.8007, 0.4978, 0.7607, 0.556, 0.7901, 0.5378, 0.8007, 0.556, 0.7901, 0.5735, 0.8553, 0.5524, 0.8553, 0.5378, 0.8007, 0.5735, 0.8553, 0.5524, 0.8553, 0.5735, 0.8553, 0.556, 0.9205, 0.5378, 0.9099, 0.5524, 0.8553, 0.556, 0.9205, 0.5378, 0.9099, 0.556, 0.9205, 0.5083, 0.9682, 0.4978, 0.9499, 0.5378, 0.9099, 0.5083, 0.9682, 0.4978, 0.9499, 0.5083, 0.9682, 0.4432, 0.9856, 0.4432, 0.9645, 0.4978, 0.9499, 0.4432, 0.9856, 0.4432, 0.9645, 0.4432, 0.9856, 0.378, 0.9682, 0.3885, 0.9499, 0.4432, 0.9645, 0.378, 0.9682, 0.3885, 0.9499, 0.378, 0.9682, 0.3303, 0.9205, 0.3486, 0.9099, 0.3885, 0.9499, 0.3303, 0.9205, 0.3486, 0.9099, 0.3303, 0.9205, 0.3128, 0.8553, 0.3339, 0.8553, 0.3486, 0.9099, 0.3128, 0.8553, 0.3339, 0.8553, 0.3128, 0.8553, 0.3303, 0.7901, 0.3486, 0.8007, 0.3339, 0.8553, 0.3303, 0.7901, 0.3486, 0.8007, 0.3303, 0.7901, 0.378, 0.7424, 0.3885, 0.7607, 0.3486, 0.8007, 0.378, 0.7424, 0.3885, 0.7607, 0.378, 0.7424, 0.4432, 0.7249, 0.4432, 0.746, 0.3885, 0.7607, 0.4432, 0.7249, 0.4432, 0.746, 0.4432, 0.746, 0.4978, 0.7607, 0.4978, 0.7607, 0.4432, 0.746, 0.4978, 0.7607, 0.4978, 0.7607, 0.4978, 0.7607, 0.5378, 0.8007, 0.5378, 0.8007, 0.4978, 0.7607, 0.5378, 0.8007, 0.5378, 0.8007, 0.5378, 0.8007, 0.5524, 0.8553, 0.5524, 0.8553, 0.5378, 0.8007, 0.5524, 0.8553, 0.5524, 0.8553, 0.5524, 0.8553, 0.5378, 0.9099, 0.5378, 0.9099, 0.5524, 0.8553, 0.5378, 0.9099, 0.5378, 0.9099, 0.5378, 0.9099, 0.4978, 0.9499, 0.4978, 0.9499, 0.5378, 0.9099, 0.4978, 0.9499, 0.4978, 0.9499, 0.4978, 0.9499, 0.4432, 0.9645, 0.4432, 0.9645, 0.4978, 0.9499, 0.4432, 0.9645, 0.4432, 0.9645, 0.4432, 0.9645, 0.3885, 0.9499, 0.3885, 0.9499, 0.4432, 0.9645, 0.3885, 0.9499, 0.3885, 0.9499, 0.3885, 0.9499, 0.3486, 0.9099, 0.3486, 0.9099, 0.3885, 0.9499, 0.3486, 0.9099, 0.3486, 0.9099, 0.3486, 0.9099, 0.3339, 0.8553, 0.3339, 0.8553, 0.3486, 0.9099, 0.3339, 0.8553, 0.3339, 0.8553, 0.3339, 0.8553, 0.3486, 0.8007, 0.3486, 0.8007, 0.3339, 0.8553, 0.3486, 0.8007, 0.3486, 0.8007, 0.3486, 0.8007, 0.3885, 0.7607, 0.3885, 0.7607, 0.3486, 0.8007, 0.3885, 0.7607, 0.3885, 0.7607, 0.3885, 0.7607, 0.4432, 0.746, 0.4432, 0.746, 0.3885, 0.7607, 0.4432, 0.746, 0.138, 0.6893, 0.138, 0.6893, 0.1633, 0.6893, 0.01384, 0.7199, 0.01384, 0.902, 0.0363, 0.902, 0.01384, 0.7199, 0.0363, 0.902, 0.0363, 0.7199, 0.4432, 0.746, 0.4432, 0.8553, 0.4978, 0.7607, 0.138, 0.6893, 0.1633, 0.6893, 0.1818, 0.6893, 0.0363, 0.7199, 0.0363, 0.902, 0.05877, 0.902, 0.0363, 0.7199, 0.05877, 0.902, 0.05877, 0.7199, 0.4978, 0.7607, 0.4432, 0.8553, 0.5378, 0.8007, 0.138, 0.6893, 0.1818, 0.6893, 0.1886, 0.7105, 0.05877, 0.7199, 0.05877, 0.902, 0.08124, 0.902, 0.05877, 0.7199, 0.08124, 0.902, 0.08124, 0.7199, 0.5378, 0.8007, 0.4432, 0.8553, 0.5524, 0.8553, 0.138, 0.6893, 0.1886, 0.7105, 0.1818, 0.7105, 0.08124, 0.7199, 0.08124, 0.902, 0.1037, 0.902, 0.08124, 0.7199, 0.1037, 0.902, 0.1037, 0.7199, 0.5524, 0.8553, 0.4432, 0.8553, 0.5378, 0.9099, 0.138, 0.6893, 0.1818, 0.7105, 0.1633, 0.7104, 0.1037, 0.7199, 0.1037, 0.902, 0.1262, 0.902, 0.1037, 0.7199, 0.1262, 0.902, 0.1262, 0.7199, 0.5378, 0.9099, 0.4432, 0.8553, 0.4978, 0.9499, 0.138, 0.6893, 0.1633, 0.7104, 0.138, 0.7104, 0.1262, 0.7199, 0.1262, 0.902, 0.1486, 0.902, 0.1262, 0.7199, 0.1486, 0.902, 0.1486, 0.7199, 0.4978, 0.9499, 0.4432, 0.8553, 0.4432, 0.9645, 0.138, 0.6893, 0.138, 0.7104, 0.1127, 0.7104, 0.1486, 0.7199, 0.1486, 0.902, 0.1711, 0.902, 0.1486, 0.7199, 0.1711, 0.902, 0.1711, 0.7199, 0.4432, 0.9645, 0.4432, 0.8553, 0.3885, 0.9499, 0.138, 0.6893, 0.1127, 0.7104, 0.09419, 0.7103, 0.1711, 0.7199, 0.1711, 0.902, 0.1936, 0.902, 0.1711, 0.7199, 0.1936, 0.902, 0.1936, 0.7199, 0.3885, 0.9499, 0.4432, 0.8553, 0.3486, 0.9099, 0.138, 0.6893, 0.09419, 0.7103, 0.08741, 0.7103, 0.1936, 0.7199, 0.1936, 0.902, 0.216, 0.902, 0.1936, 0.7199, 0.216, 0.902, 0.216, 0.7199, 0.3486, 0.9099, 0.4432, 0.8553, 0.3339, 0.8553, 0.138, 0.6893, 0.08741, 0.7103, 0.09419, 0.6892, 0.216, 0.7199, 0.216, 0.902, 0.2385, 0.902, 0.216, 0.7199, 0.2385, 0.902, 0.2385, 0.7199, 0.3339, 0.8553, 0.4432, 0.8553, 0.3486, 0.8007, 0.138, 0.6893, 0.09419, 0.6892, 0.1127, 0.6892, 0.2385, 0.7199, 0.2385, 0.902, 0.261, 0.902, 0.2385, 0.7199, 0.261, 0.902, 0.261, 0.7199, 0.3486, 0.8007, 0.4432, 0.8553, 0.3885, 0.7607, 0.138, 0.6893, 0.1127, 0.6892, 0.138, 0.6893, 0.261, 0.7199, 0.261, 0.902, 0.2834, 0.902, 0.261, 0.7199, 0.2834, 0.902, 0.2834, 0.7199, 0.3885, 0.7607, 0.4432, 0.8553, 0.4432, 0.746, 0.01111, 0.5612, 0.01111, 0.5208, 0.09715, 0.5828, 0.01111, 0.5612, 0.09715, 0.5828, 0.07773, 0.6074, 0.01111, 0.5208, 0.01111, 0.4913, 0.1114, 0.5648, 0.01111, 0.5208, 0.1114, 0.5648, 0.09715, 0.5828, 0.01111, 0.4913, 0.01111, 0.4805, 0.1166, 0.5582, 0.01111, 0.4913, 0.1166, 0.5582, 0.1114, 0.5648, 0.01111, 0.4805, 0.01111, 0.4913, 0.1114, 0.5648, 0.01111, 0.4805, 0.1114, 0.5648, 0.1166, 0.5582, 0.01111, 0.4913, 0.01111, 0.5208, 0.09715, 0.5828, 0.01111, 0.4913, 0.09715, 0.5828, 0.1114, 0.5648, 0.01111, 0.5208, 0.01111, 0.5612, 0.07773, 0.6074, 0.01111, 0.5208, 0.07773, 0.6074, 0.09715, 0.5828, 0.01111, 0.5612, 0.01111, 0.6016, 0.0583, 0.632, 0.01111, 0.5612, 0.0583, 0.632, 0.07773, 0.6074, 0.01111, 0.6016, 0.01111, 0.6311, 0.04407, 0.6501, 0.01111, 0.6016, 0.04407, 0.6501, 0.0583, 0.632, 0.01111, 0.6311, 0.01111, 0.642, 0.03887, 0.6778, 0.01111, 0.6311, 0.03887, 0.6778, 0.04407, 0.6501, 0.01111, 0.642, 0.01111, 0.6311, 0.04407, 0.6501, 0.01111, 0.642, 0.04407, 0.6501, 0.03887, 0.6778, 0.01111, 0.6311, 0.01111, 0.6016, 0.0583, 0.632, 0.01111, 0.6311, 0.0583, 0.632, 0.04407, 0.6501, 0.01111, 0.6016, 0.01111, 0.5612, 0.07773, 0.6074, 0.01111, 0.6016, 0.07773, 0.6074, 0.0583, 0.632, 0.07773, 0.6074, 0.09715, 0.5828, 0.1633, 0.6893, 0.07773, 0.6074, 0.1633, 0.6893, 0.138, 0.6893, 0.09715, 0.5828, 0.1114, 0.5648, 0.1818, 0.6893, 0.09715, 0.5828, 0.1818, 0.6893, 0.1633, 0.6893, 0.1114, 0.5648, 0.1166, 0.5582, 0.1886, 0.7105, 0.1114, 0.5648, 0.1886, 0.7105, 0.1818, 0.6893, 0.1166, 0.5582, 0.1114, 0.5648, 0.1818, 0.7105, 0.1166, 0.5582, 0.1818, 0.7105, 0.1886, 0.7105, 0.1114, 0.5648, 0.09715, 0.5828, 0.1633, 0.7104, 0.1114, 0.5648, 0.1633, 0.7104, 0.1818, 0.7105, 0.09715, 0.5828, 0.07773, 0.6074, 0.138, 0.7104, 0.09715, 0.5828, 0.138, 0.7104, 0.1633, 0.7104, 0.07773, 0.6074, 0.0583, 0.632, 0.1127, 0.7104, 0.07773, 0.6074, 0.1127, 0.7104, 0.138, 0.7104, 0.0583, 0.632, 0.04407, 0.6501, 0.09419, 0.7103, 0.0583, 0.632, 0.09419, 0.7103, 0.1127, 0.7104, 0.04407, 0.6501, 0.03887, 0.6778, 0.08741, 0.7103, 0.04407, 0.6501, 0.08741, 0.7103, 0.09419, 0.7103, 0.03887, 0.6778, 0.04407, 0.6501, 0.09419, 0.6892, 0.03887, 0.6778, 0.09419, 0.6892, 0.08741, 0.7103, 0.04407, 0.6501, 0.0583, 0.632, 0.1127, 0.6892, 0.04407, 0.6501, 0.1127, 0.6892, 0.09419, 0.6892, 0.0583, 0.632, 0.07773, 0.6074, 0.138, 0.6893, 0.0583, 0.632, 0.138, 0.6893, 0.1127, 0.6892, 0.01384, 0.9245, 0.01384, 0.9671, 0.0363, 0.9671, 0.01384, 0.9245, 0.0363, 0.9671, 0.0363, 0.9245, 0.04157, 0.9605, 0.04157, 0.9895, 0.05351, 0.9895, 0.04157, 0.9605, 0.05351, 0.9895, 0.05351, 0.9605, 0.05877, 0.9245, 0.05877, 0.9671, 0.08124, 0.9671, 0.05877, 0.9245, 0.08124, 0.9671, 0.08124, 0.9245, 0.08124, 0.9245, 0.08124, 0.9671, 0.1037, 0.9671, 0.08124, 0.9245, 0.1037, 0.9671, 0.1037, 0.9245, 0.109, 0.9605, 0.109, 0.9895, 0.1209, 0.9895, 0.109, 0.9605, 0.1209, 0.9895, 0.1209, 0.9605, 0.1262, 0.9245, 0.1262, 0.9671, 0.1486, 0.9671, 0.1262, 0.9245, 0.1486, 0.9671, 0.1486, 0.9245, 0.1486, 0.9245, 0.1486, 0.9671, 0.1711, 0.9671, 0.1486, 0.9245, 0.1711, 0.9671, 0.1711, 0.9245, 0.1764, 0.9605, 0.1764, 0.9895, 0.1883, 0.9895, 0.1764, 0.9605, 0.1883, 0.9895, 0.1883, 0.9605, 0.1936, 0.9245, 0.1936, 0.9671, 0.216, 0.9671, 0.1936, 0.9245, 0.216, 0.9671, 0.216, 0.9245, 0.216, 0.9245, 0.216, 0.9671, 0.2385, 0.9671, 0.216, 0.9245, 0.2385, 0.9671, 0.2385, 0.9245, 0.2438, 0.9605, 0.2438, 0.9895, 0.2557, 0.9895, 0.2438, 0.9605, 0.2557, 0.9895, 0.2557, 0.9605, 0.261, 0.9245, 0.261, 0.9671, 0.2834, 0.9671, 0.261, 0.9245, 0.2834, 0.9671, 0.2834, 0.9245, 0.01384, 0.902, 0.01384, 0.9245, 0.0363, 0.9245, 0.01384, 0.902, 0.0363, 0.9245, 0.0363, 0.902, 0.0363, 0.902, 0.0363, 0.9245, 0.05877, 0.9245, 0.0363, 0.902, 0.05877, 0.9245, 0.05877, 0.902, 0.05877, 0.902, 0.05877, 0.9245, 0.08124, 0.9245, 0.05877, 0.902, 0.08124, 0.9245, 0.08124, 0.902, 0.08124, 0.902, 0.08124, 0.9245, 0.1037, 0.9245, 0.08124, 0.902, 0.1037, 0.9245, 0.1037, 0.902, 0.1037, 0.902, 0.1037, 0.9245, 0.1262, 0.9245, 0.1037, 0.902, 0.1262, 0.9245, 0.1262, 0.902, 0.1262, 0.902, 0.1262, 0.9245, 0.1486, 0.9245, 0.1262, 0.902, 0.1486, 0.9245, 0.1486, 0.902, 0.1486, 0.902, 0.1486, 0.9245, 0.1711, 0.9245, 0.1486, 0.902, 0.1711, 0.9245, 0.1711, 0.902, 0.1711, 0.902, 0.1711, 0.9245, 0.1936, 0.9245, 0.1711, 0.902, 0.1936, 0.9245, 0.1936, 0.902, 0.1936, 0.902, 0.1936, 0.9245, 0.216, 0.9245, 0.1936, 0.902, 0.216, 0.9245, 0.216, 0.902, 0.216, 0.902, 0.216, 0.9245, 0.2385, 0.9245, 0.216, 0.902, 0.2385, 0.9245, 0.2385, 0.902, 0.2385, 0.902, 0.2385, 0.9245, 0.261, 0.9245, 0.2385, 0.902, 0.261, 0.9245, 0.261, 0.902, 0.261, 0.902, 0.261, 0.9245, 0.2834, 0.9245, 0.261, 0.902, 0.2834, 0.9245, 0.2834, 0.902, 0.01384, 0.9245, 0.0363, 0.9245, 0.0363, 0.9245, 0.01384, 0.9245, 0.0363, 0.9245, 0.01384, 0.9245, 0.0363, 0.902, 0.01384, 0.902, 0.01384, 0.902, 0.0363, 0.902, 0.01384, 0.902, 0.0363, 0.902, 0.0363, 0.9245, 0.05877, 0.9245, 0.05877, 0.9245, 0.0363, 0.9245, 0.05877, 0.9245, 0.0363, 0.9245, 0.05877, 0.902, 0.0363, 0.902, 0.0363, 0.902, 0.05877, 0.902, 0.0363, 0.902, 0.05877, 0.902, 0.05877, 0.9245, 0.08124, 0.9245, 0.08124, 0.9245, 0.05877, 0.9245, 0.08124, 0.9245, 0.05877, 0.9245, 0.08124, 0.902, 0.05877, 0.902, 0.05877, 0.902, 0.08124, 0.902, 0.05877, 0.902, 0.08124, 0.902, 0.08124, 0.9245, 0.1037, 0.9245, 0.1037, 0.9245, 0.08124, 0.9245, 0.1037, 0.9245, 0.08124, 0.9245, 0.1037, 0.902, 0.08124, 0.902, 0.08124, 0.902, 0.1037, 0.902, 0.08124, 0.902, 0.1037, 0.902, 0.1037, 0.9245, 0.1262, 0.9245, 0.1262, 0.9245, 0.1037, 0.9245, 0.1262, 0.9245, 0.1037, 0.9245, 0.1262, 0.902, 0.1037, 0.902, 0.1037, 0.902, 0.1262, 0.902, 0.1037, 0.902, 0.1262, 0.902, 0.1262, 0.9245, 0.1486, 0.9245, 0.1486, 0.9245, 0.1262, 0.9245, 0.1486, 0.9245, 0.1262, 0.9245, 0.1486, 0.902, 0.1262, 0.902, 0.1262, 0.902, 0.1486, 0.902, 0.1262, 0.902, 0.1486, 0.902, 0.1486, 0.9245, 0.1711, 0.9245, 0.1711, 0.9245, 0.1486, 0.9245, 0.1711, 0.9245, 0.1486, 0.9245, 0.1711, 0.902, 0.1486, 0.902, 0.1486, 0.902, 0.1711, 0.902, 0.1486, 0.902, 0.1711, 0.902, 0.1711, 0.9245, 0.1936, 0.9245, 0.1936, 0.9245, 0.1711, 0.9245, 0.1936, 0.9245, 0.1711, 0.9245, 0.1936, 0.902, 0.1711, 0.902, 0.1711, 0.902, 0.1936, 0.902, 0.1711, 0.902, 0.1936, 0.902, 0.1936, 0.9245, 0.216, 0.9245, 0.216, 0.9245, 0.1936, 0.9245, 0.216, 0.9245, 0.1936, 0.9245, 0.216, 0.902, 0.1936, 0.902, 0.1936, 0.902, 0.216, 0.902, 0.1936, 0.902, 0.216, 0.902, 0.216, 0.9245, 0.2385, 0.9245, 0.2385, 0.9245, 0.216, 0.9245, 0.2385, 0.9245, 0.216, 0.9245, 0.2385, 0.902, 0.216, 0.902, 0.216, 0.902, 0.2385, 0.902, 0.216, 0.902, 0.2385, 0.902, 0.2385, 0.9245, 0.261, 0.9245, 0.261, 0.9245, 0.2385, 0.9245, 0.261, 0.9245, 0.2385, 0.9245, 0.261, 0.902, 0.2385, 0.902, 0.2385, 0.902, 0.261, 0.902, 0.2385, 0.902, 0.261, 0.902, 0.261, 0.9245, 0.2834, 0.9245, 0.2834, 0.9245, 0.261, 0.9245, 0.2834, 0.9245, 0.261, 0.9245, 0.2834, 0.902, 0.261, 0.902, 0.261, 0.902, 0.2834, 0.902, 0.261, 0.902, 0.2834, 0.902, 0.0363, 0.9245, 0.0363, 0.9671, 0.04157, 0.9895, 0.0363, 0.9245, 0.04157, 0.9895, 0.04157, 0.9605, 0.5083, 0.7424, 0.556, 0.7901, 0.5632, 0.7647, 0.5083, 0.7424, 0.5632, 0.7647, 0.5337, 0.7352, 0.05877, 0.9671, 0.05877, 0.9245, 0.05351, 0.9605, 0.05877, 0.9671, 0.05351, 0.9605, 0.05351, 0.9895, 0.05877, 0.9245, 0.0363, 0.9245, 0.04157, 0.9605, 0.05877, 0.9245, 0.04157, 0.9605, 0.05351, 0.9605, 0.1037, 0.9245, 0.1037, 0.9671, 0.109, 0.9895, 0.1037, 0.9245, 0.109, 0.9895, 0.109, 0.9605, 0.556, 0.9205, 0.5083, 0.9682, 0.5337, 0.9753, 0.556, 0.9205, 0.5337, 0.9753, 0.5632, 0.9458, 0.1262, 0.9671, 0.1262, 0.9245, 0.1209, 0.9605, 0.1262, 0.9671, 0.1209, 0.9605, 0.1209, 0.9895, 0.1262, 0.9245, 0.1037, 0.9245, 0.109, 0.9605, 0.1262, 0.9245, 0.109, 0.9605, 0.1209, 0.9605, 0.1711, 0.9245, 0.1711, 0.9671, 0.1764, 0.9895, 0.1711, 0.9245, 0.1764, 0.9895, 0.1764, 0.9605, 0.378, 0.9682, 0.3303, 0.9205, 0.3231, 0.9458, 0.378, 0.9682, 0.3231, 0.9458, 0.3526, 0.9753, 0.1936, 0.9671, 0.1936, 0.9245, 0.1883, 0.9605, 0.1936, 0.9671, 0.1883, 0.9605, 0.1883, 0.9895, 0.1936, 0.9245, 0.1711, 0.9245, 0.1764, 0.9605, 0.1936, 0.9245, 0.1764, 0.9605, 0.1883, 0.9605, 0.2385, 0.9245, 0.2385, 0.9671, 0.2438, 0.9895, 0.2385, 0.9245, 0.2438, 0.9895, 0.2438, 0.9605, 0.3303, 0.7901, 0.378, 0.7424, 0.3526, 0.7352, 0.3303, 0.7901, 0.3526, 0.7352, 0.3231, 0.7647, 0.261, 0.9671, 0.261, 0.9245, 0.2557, 0.9605, 0.261, 0.9671, 0.2557, 0.9605, 0.2557, 0.9895, 0.261, 0.9245, 0.2385, 0.9245, 0.2438, 0.9605, 0.261, 0.9245, 0.2438, 0.9605, 0.2557, 0.9605, 0.5083, 0.7424, 0.4432, 0.7249, 0.4432, 0.746, 0.5083, 0.7424, 0.4432, 0.746, 0.4978, 0.7607, 0.556, 0.7901, 0.5083, 0.7424, 0.4978, 0.7607, 0.556, 0.7901, 0.4978, 0.7607, 0.5378, 0.8007, 0.5735, 0.8553, 0.556, 0.7901, 0.5378, 0.8007, 0.5735, 0.8553, 0.5378, 0.8007, 0.5524, 0.8553, 0.556, 0.9205, 0.5735, 0.8553, 0.5524, 0.8553, 0.556, 0.9205, 0.5524, 0.8553, 0.5378, 0.9099, 0.5083, 0.9682, 0.556, 0.9205, 0.5378, 0.9099, 0.5083, 0.9682, 0.5378, 0.9099, 0.4978, 0.9499, 0.4432, 0.9856, 0.5083, 0.9682, 0.4978, 0.9499, 0.4432, 0.9856, 0.4978, 0.9499, 0.4432, 0.9645, 0.378, 0.9682, 0.4432, 0.9856, 0.4432, 0.9645, 0.378, 0.9682, 0.4432, 0.9645, 0.3885, 0.9499, 0.3303, 0.9205, 0.378, 0.9682, 0.3885, 0.9499, 0.3303, 0.9205, 0.3885, 0.9499, 0.3486, 0.9099, 0.3128, 0.8553, 0.3303, 0.9205, 0.3486, 0.9099, 0.3128, 0.8553, 0.3486, 0.9099, 0.3339, 0.8553, 0.3303, 0.7901, 0.3128, 0.8553, 0.3339, 0.8553, 0.3303, 0.7901, 0.3339, 0.8553, 0.3486, 0.8007, 0.378, 0.7424, 0.3303, 0.7901, 0.3486, 0.8007, 0.378, 0.7424, 0.3486, 0.8007, 0.3885, 0.7607, 0.4432, 0.7249, 0.378, 0.7424, 0.3885, 0.7607, 0.4432, 0.7249, 0.3885, 0.7607, 0.4432, 0.746, 0.4978, 0.7607, 0.4432, 0.746, 0.4432, 0.746, 0.4978, 0.7607, 0.4432, 0.746, 0.4978, 0.7607, 0.5378, 0.8007, 0.4978, 0.7607, 0.4978, 0.7607, 0.5378, 0.8007, 0.4978, 0.7607, 0.5378, 0.8007, 0.5524, 0.8553, 0.5378, 0.8007, 0.5378, 0.8007, 0.5524, 0.8553, 0.5378, 0.8007, 0.5524, 0.8553, 0.5378, 0.9099, 0.5524, 0.8553, 0.5524, 0.8553, 0.5378, 0.9099, 0.5524, 0.8553, 0.5378, 0.9099, 0.4978, 0.9499, 0.5378, 0.9099, 0.5378, 0.9099, 0.4978, 0.9499, 0.5378, 0.9099, 0.4978, 0.9499, 0.4432, 0.9645, 0.4978, 0.9499, 0.4978, 0.9499, 0.4432, 0.9645, 0.4978, 0.9499, 0.4432, 0.9645, 0.3885, 0.9499, 0.4432, 0.9645, 0.4432, 0.9645, 0.3885, 0.9499, 0.4432, 0.9645, 0.3885, 0.9499, 0.3486, 0.9099, 0.3885, 0.9499, 0.3885, 0.9499, 0.3486, 0.9099, 0.3885, 0.9499, 0.3486, 0.9099, 0.3339, 0.8553, 0.3486, 0.9099, 0.3486, 0.9099, 0.3339, 0.8553, 0.3486, 0.9099, 0.3339, 0.8553, 0.3486, 0.8007, 0.3339, 0.8553, 0.3339, 0.8553, 0.3486, 0.8007, 0.3339, 0.8553, 0.3486, 0.8007, 0.3885, 0.7607, 0.3486, 0.8007, 0.3486, 0.8007, 0.3885, 0.7607, 0.3486, 0.8007, 0.3885, 0.7607, 0.4432, 0.746, 0.3885, 0.7607, 0.3885, 0.7607, 0.4432, 0.746, 0.3885, 0.7607, 0.4432, 0.746])
me_ship.materials.append(mat_fighter1)
me_ship.use_remesh_preserve_volume = False
me_ship.use_remesh_preserve_attributes = False
me_ship.use_mirror_vertex_groups = False
me_ship.update()

# ---- objects
ob_mesh = bpy.data.objects.new('Mesh', me_ship)
ob_camera = bpy.data.objects.new('Camera', cam_camera)

# ---- transforms, parenting, visibility, modifiers, constraints
ob_mesh.location = (0.0, 0.0, 0.0)
ob_mesh.lineart.crease_threshold = 0.0
ob_camera.location = (7.481, -6.508, 5.344)
ob_camera.rotation_euler = (1.109, 0.01082, 0.8149)
ob_camera.lock_rotations_4d = False
ob_camera.empty_display_type = 'ARROWS'
ob_camera.color = (0.0, 0.0, 0.0, 0.0)
ob_camera.display_type = 'WIRE'
ob_camera.lineart.crease_threshold = 0.0

# ---- collection membership
col_collection_1.objects.link(ob_mesh)
col_collection_1.objects.link(ob_camera)

# ---- scene / render settings (as saved in the file)
scene.camera = ob_camera
scene.frame_start = 1; scene.frame_end = 250; scene.frame_set(1)
scene.render.engine = 'BLENDER_EEVEE_NEXT'
scene.render.image_settings.color_mode = 'RGB'
scene.render.image_settings.compression = 90
scene.render.resolution_percentage = 50
scene.render.dither_intensity = 0.0
scene.render.bake_margin = 2
scene.render.bake_bias = 0.0
scene.cycles.use_denoising = False
scene.cycles.samples = 10
scene.cycles.sampling_pattern = 'TABULATED_SOBOL'
scene.cycles.light_sampling_threshold = 0.0
scene.cycles.use_adaptive_sampling = False
scene.cycles.use_light_tree = False
scene.cycles.blur_glossy = 0.0
scene.cycles.volume_bounces = 1
scene.cycles.pixel_filter_type = 'GAUSSIAN'
scene.cycles.sample_clamp_indirect = 0.0
scene.view_settings.view_transform = 'Standard'
bpy.context.view_layer.update()

# ---- added for rendering (the .blend has no usable light): sun
light_auto_sun = bpy.data.lights.new('AutoSun', 'SUN')
light_auto_sun.energy = 3.0
light_auto_sun.angle = 0.0523599
ob_auto_sun = bpy.data.objects.new('AutoSun', light_auto_sun)
scene.collection.objects.link(ob_auto_sun)
ob_auto_sun.rotation_euler = (0.872665, 0.174533, 0.523599)
bpy.context.view_layer.update()
